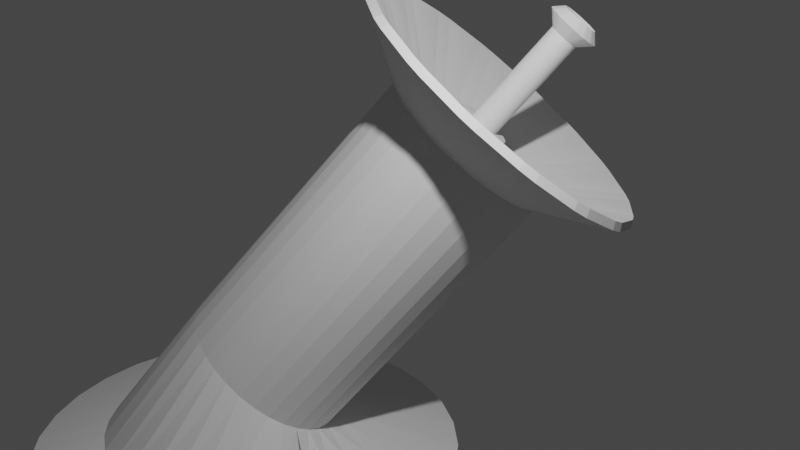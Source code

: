 # Source: file.blend  (saved by Blender 2.93.21; exported with 4.5.12 LTS)
import bpy
from mathutils import Matrix  # noqa: F401  (used for matrix-valued properties, if any)

bpy.ops.wm.read_factory_settings(use_empty=True)
scene = bpy.context.scene
scene.name = 'Scene'

# ---- collections
col_collection = bpy.data.collections.new('Collection'); scene.collection.children.link(col_collection)

# ---- world
world_world = bpy.data.worlds.new('World'); scene.world = world_world
world_world.use_nodes = True; world_world.node_tree.nodes.clear()
_N = world_world.node_tree.nodes; _L = world_world.node_tree.links
n0 = _N.new('ShaderNodeOutputWorld'); n0.name = 'World Output'; n0.location = (300, 300)
n1 = _N.new('ShaderNodeBackground'); n1.name = 'Background'; n1.location = (10, 300)
n1.inputs[0].default_value = (0.05088, 0.05088, 0.05088, 1.0)
_L.new(n1.outputs[0], n0.inputs[0])
n0.is_active_output = True
world_world.color = (0.05088, 0.05088, 0.05088)
world_world.use_sun_shadow = False
world_world.sun_shadow_jitter_overblur = 0.0

# ---- cameras
cam_camera = bpy.data.cameras.new('Camera')
cam_camera.clip_end = 100.0
cam_camera.ortho_scale = 7.314

# ---- lights
light_light = bpy.data.lights.new('Light', 'POINT')
light_light.transmission_factor = 0.0
light_light.energy = 1000.0
light_light.shadow_soft_size = 0.1
light_light.shadow_maximum_resolution = 0.006
light_light.use_absolute_resolution = True

# ---- meshes
me_circle = bpy.data.meshes.new('Circle')
me_circle.from_pydata([(2.116e-08, 1.564, -0.2413), (-0.3051, 1.534, -0.2413), (-0.5984, 1.445, -0.2413), (-0.8687, 1.3, -0.2413), (-1.106, 1.106, -0.2413), (-1.3, 0.8687, -0.2413), (-1.445, 0.5984, -0.2413), (-1.534, 0.3051, -0.2413), (-1.564, -6.987e-08, -0.2413), (-1.534, -0.3051, -0.2413), (-1.445, -0.5984, -0.2413), (-1.3, -0.8687, -0.2413), (-1.106, -1.106, -0.2413), (-0.8687, -1.3, -0.2413), (-0.5984, -1.445, -0.2413), (-0.3051, -1.534, -0.2413), (1.481e-07, -1.564, -0.2413), (0.3051, -1.534, -0.2413), (0.5984, -1.445, -0.2413), (0.8687, -1.3, -0.2413), (1.106, -1.106, -0.2413), (1.3, -0.8687, -0.2413), (1.445, -0.5984, -0.2413), (1.534, -0.3051, -0.2413), (1.564, 1.95e-08, -0.2413), (1.534, 0.3051, -0.2413), (1.445, 0.5984, -0.2413), (1.3, 0.8687, -0.2413), (1.106, 1.106, -0.2413), (0.8687, 1.3, -0.2413), (0.5984, 1.445, -0.2413), (0.3051, 1.534, -0.2413), (0.0, 2.009, 1.335), (-9.494e-08, 2.882, 3.476), (0.1951, 1.994, 1.347), (0.05709, 2.878, 3.48), (0.3827, 1.951, 1.384), (0.112, 2.865, 3.491), (0.5556, 1.88, 1.443), (0.1626, 2.844, 3.508), (0.7071, 1.784, 1.523), (0.2069, 2.817, 3.531), (0.8315, 1.668, 1.621), (0.2433, 2.783, 3.56), (0.9239, 1.536, 1.732), (0.2703, 2.744, 3.592), (0.9808, 1.392, 1.852), (0.287, 2.702, 3.628), (1.0, 1.243, 1.978), (0.2926, 2.658, 3.664), (0.9808, 1.093, 2.103), (0.287, 2.614, 3.701), (0.9239, 0.9497, 2.224), (0.2703, 2.572, 3.736), (0.8315, 0.8172, 2.335), (0.2433, 2.534, 3.769), (0.7071, 0.7011, 2.432), (0.2069, 2.5, 3.797), (0.5556, 0.6059, 2.512), (0.1626, 2.472, 3.821), (0.3827, 0.5351, 2.572), (0.112, 2.451, 3.838), (0.1951, 0.4915, 2.608), (0.05709, 2.438, 3.849), (-8.742e-08, 0.4768, 2.621), (-4.014e-08, 2.434, 3.853), (-0.1951, 0.4915, 2.608), (-0.05709, 2.438, 3.849), (-0.3827, 0.5351, 2.572), (-0.112, 2.451, 3.838), (-0.5556, 0.6059, 2.512), (-0.1626, 2.472, 3.821), (-0.7071, 0.7011, 2.432), (-0.2069, 2.5, 3.797), (-0.8315, 0.8172, 2.335), (-0.2433, 2.534, 3.769), (-0.9239, 0.9497, 2.224), (-0.2703, 2.572, 3.736), (-0.9808, 1.093, 2.103), (-0.287, 2.614, 3.701), (-1.0, 1.243, 1.978), (-0.2926, 2.658, 3.664), (-0.9808, 1.392, 1.852), (-0.287, 2.702, 3.628), (-0.9239, 1.536, 1.732), (-0.2703, 2.744, 3.592), (-0.8315, 1.668, 1.621), (-0.2433, 2.783, 3.56), (-0.7071, 1.784, 1.523), (-0.2069, 2.817, 3.531), (-0.5556, 1.88, 1.443), (-0.1626, 2.844, 3.508), (-0.3827, 1.951, 1.384), (-0.112, 2.865, 3.491), (-0.1951, 1.994, 1.347), (-0.05709, 2.878, 3.48), (0.1951, 3.28, 2.879), (0.0, 3.294, 2.867), (0.3827, 3.236, 2.916), (0.5556, 3.165, 2.975), (0.7071, 3.07, 3.055), (0.8315, 2.954, 3.153), (0.9239, 2.822, 3.264), (0.9808, 2.678, 3.385), (1.0, 2.528, 3.51), (0.9808, 2.379, 3.635), (0.9239, 2.235, 3.756), (0.8315, 2.103, 3.867), (0.7071, 1.987, 3.964), (0.5556, 1.891, 4.044), (0.3827, 1.821, 4.104), (0.1951, 1.777, 4.14), (-8.742e-08, 1.762, 4.153), (-0.1951, 1.777, 4.14), (-0.3827, 1.821, 4.104), (-0.5556, 1.891, 4.044), (-0.7071, 1.987, 3.964), (-0.8315, 2.103, 3.867), (-0.9239, 2.235, 3.756), (-0.9808, 2.379, 3.635), (-1.0, 2.528, 3.51), (-0.9808, 2.678, 3.385), (-0.9239, 2.822, 3.264), (-0.8315, 2.954, 3.153), (-0.7071, 3.07, 3.055), (-0.5556, 3.165, 2.975), (-0.3827, 3.236, 2.916), (-0.1951, 3.28, 2.879), (0.6276, 4.198, 2.807), (0.44, 4.242, 2.77), (1.242, 3.914, 3.046), (1.091, 4.009, 2.966), (1.668, 3.47, 3.418), (1.576, 3.602, 3.307), (1.84, 2.936, 3.867), (1.82, 3.085, 3.741), (1.731, 2.391, 4.323), (1.788, 2.535, 4.203), (1.359, 1.921, 4.718), (1.484, 2.037, 4.621), (0.7804, 1.594, 4.992), (0.9533, 1.665, 4.932), (0.0827, 1.463, 5.102), (0.2778, 1.478, 5.09), (-0.6276, 1.546, 5.033), (-0.44, 1.502, 5.069), (-1.242, 1.831, 4.793), (-1.091, 1.736, 4.873), (-1.668, 2.274, 4.421), (-1.576, 2.142, 4.532), (-1.84, 2.809, 3.973), (-1.82, 2.659, 4.098), (-1.731, 3.353, 3.516), (-1.788, 3.209, 3.637), (-1.359, 3.824, 3.121), (-1.484, 3.708, 3.219), (-0.7804, 4.15, 2.848), (-0.9533, 4.079, 2.907), (-0.0827, 4.281, 2.737), (-0.2778, 4.267, 2.75), (0.6081, 4.214, 2.899), (0.43, 4.255, 2.864), (1.206, 3.937, 3.131), (1.062, 4.028, 3.055), (1.621, 3.507, 3.492), (1.533, 3.632, 3.387), (1.789, 2.987, 3.928), (1.77, 3.129, 3.809), (1.684, 2.458, 4.372), (1.738, 2.594, 4.258), (1.323, 2.0, 4.756), (1.441, 2.11, 4.664), (0.7609, 1.682, 5.023), (0.9249, 1.749, 4.967), (0.0827, 1.554, 5.131), (0.2678, 1.568, 5.119), (-0.6081, 1.634, 5.064), (-0.43, 1.592, 5.098), (-1.206, 1.91, 4.832), (-1.062, 1.82, 4.908), (-1.621, 2.341, 4.47), (-1.533, 2.215, 4.576), (-1.789, 2.86, 4.034), (-1.77, 2.719, 4.153), (-1.684, 3.39, 3.59), (-1.738, 3.253, 3.705), (-1.323, 3.848, 3.206), (-1.441, 3.738, 3.298), (-0.7609, 4.165, 2.939), (-0.9249, 4.098, 2.996), (-0.0827, 4.294, 2.831), (-0.2678, 4.28, 2.843), (-0.3176, 1.64, 4.605), (-0.5051, 1.683, 4.568), (0.2364, 1.627, 4.615), (0.04135, 1.613, 4.627), (0.7544, 1.778, 4.488), (0.5816, 1.708, 4.548), (1.158, 2.07, 4.244), (1.033, 1.954, 4.341), (1.384, 2.457, 3.919), (1.328, 2.313, 4.04), (1.401, 2.881, 3.563), (1.42, 2.732, 3.688), (1.204, 3.278, 3.23), (1.296, 3.146, 3.341), (0.8232, 3.587, 2.971), (0.9747, 3.492, 3.051), (0.3176, 3.761, 2.825), (0.5051, 3.717, 2.861), (-0.04135, 3.788, 2.802), (-0.2364, 3.773, 2.815), (-0.7544, 3.622, 2.941), (-0.5816, 3.693, 2.882), (-1.158, 3.331, 3.186), (-1.033, 3.447, 3.088), (-1.384, 2.944, 3.511), (-1.328, 3.087, 3.39), (-1.401, 2.519, 3.867), (-1.42, 2.669, 3.741), (-1.296, 2.255, 4.089), (-1.204, 2.122, 4.2), (-0.8232, 1.814, 4.459), (-0.9747, 1.909, 4.379), (-0.957, 1.775, 4.666), (-1.109, 1.87, 4.586), (-0.3788, 1.571, 4.837), (-0.5664, 1.615, 4.8), (0.2573, 1.552, 4.855), (0.0622, 1.537, 4.867), (0.681, 1.651, 4.77), (0.8539, 1.722, 4.71), (1.321, 2.053, 4.432), (1.196, 1.937, 4.53), (1.586, 2.496, 4.061), (1.529, 2.352, 4.181), (1.613, 2.985, 3.653), (1.633, 2.835, 3.779), (1.488, 3.313, 3.381), (1.395, 3.446, 3.27), (1.109, 3.703, 3.048), (0.957, 3.798, 2.968), (0.5664, 3.958, 2.834), (0.3788, 4.001, 2.798), (-0.06203, 4.035, 2.77), (-0.2571, 4.02, 2.782), (-0.681, 3.922, 2.865), (-0.8539, 3.851, 2.924), (-1.196, 3.635, 3.105), (-1.321, 3.519, 3.202), (-1.529, 3.22, 3.453), (-1.586, 3.076, 3.574), (-1.611, 2.589, 3.983), (-1.63, 2.739, 3.857), (-1.482, 2.265, 4.255), (-1.39, 2.132, 4.366), (0.1851, 3.293, 2.973), (-6.502e-09, 3.307, 2.961), (0.3631, 3.252, 3.008), (0.5272, 3.184, 3.064), (0.671, 3.094, 3.14), (0.789, 2.984, 3.232), (0.8767, 2.858, 3.338), (0.9307, 2.722, 3.452), (0.9489, 2.58, 3.571), (0.9307, 2.438, 3.69), (0.8767, 2.302, 3.805), (0.789, 2.176, 3.91), (0.671, 2.066, 4.003), (0.5272, 1.976, 4.079), (0.3631, 1.908, 4.135), (0.1851, 1.867, 4.17), (-8.436e-08, 1.853, 4.181), (-0.1851, 1.867, 4.17), (-0.3631, 1.908, 4.135), (-0.5272, 1.976, 4.079), (-0.671, 2.066, 4.003), (-0.789, 2.176, 3.91), (-0.8767, 2.302, 3.805), (-0.9307, 2.438, 3.69), (-0.9489, 2.58, 3.571), (-0.9307, 2.722, 3.452), (-0.8767, 2.858, 3.338), (-0.789, 2.984, 3.232), (-0.671, 3.094, 3.14), (-0.5272, 3.184, 3.064), (-0.3631, 3.252, 3.008), (-0.1851, 3.293, 2.973), (0.03117, 2.824, 3.618), (-1.72e-07, 2.826, 3.616), (0.06114, 2.817, 3.624), (0.08877, 2.806, 3.634), (0.113, 2.79, 3.646), (0.1328, 2.772, 3.662), (0.1476, 2.751, 3.68), (0.1567, 2.728, 3.699), (0.1598, 2.704, 3.719), (0.1567, 2.68, 3.739), (0.1476, 2.657, 3.758), (0.1328, 2.636, 3.776), (0.113, 2.617, 3.792), (0.08877, 2.602, 3.804), (0.06114, 2.591, 3.814), (0.03117, 2.584, 3.82), (-1.863e-07, 2.581, 3.822), (-0.03117, 2.584, 3.82), (-0.06114, 2.591, 3.814), (-0.08877, 2.602, 3.804), (-0.113, 2.617, 3.792), (-0.1328, 2.636, 3.776), (-0.1476, 2.657, 3.758), (-0.1567, 2.68, 3.739), (-0.1598, 2.704, 3.719), (-0.1567, 2.728, 3.699), (-0.1476, 2.751, 3.68), (-0.1328, 2.772, 3.662), (-0.113, 2.79, 3.646), (-0.08877, 2.806, 3.634), (-0.06114, 2.817, 3.624), (-0.03117, 2.824, 3.618), (0.05709, 2.924, 3.535), (-1.208e-07, 2.928, 3.531), (0.112, 2.911, 3.545), (0.1626, 2.89, 3.563), (0.2069, 2.862, 3.586), (0.2433, 2.828, 3.615), (0.2703, 2.79, 3.647), (0.287, 2.748, 3.682), (0.2926, 2.704, 3.719), (0.287, 2.66, 3.756), (0.2703, 2.618, 3.791), (0.2433, 2.579, 3.824), (0.2069, 2.545, 3.852), (0.1626, 2.517, 3.875), (0.112, 2.497, 3.893), (0.05709, 2.484, 3.904), (-6.597e-08, 2.48, 3.907), (-0.05709, 2.484, 3.904), (-0.112, 2.497, 3.893), (-0.1626, 2.517, 3.875), (-0.2069, 2.545, 3.852), (-0.2433, 2.579, 3.824), (-0.2703, 2.618, 3.791), (-0.287, 2.66, 3.756), (-0.2926, 2.704, 3.719), (-0.287, 2.748, 3.682), (-0.2703, 2.79, 3.647), (-0.2433, 2.828, 3.615), (-0.2069, 2.862, 3.586), (-0.1626, 2.89, 3.563), (-0.112, 2.911, 3.545), (-0.05709, 2.924, 3.535), (0.01187, 3.591, 4.683), (0.03117, 3.602, 4.546), (5.638e-07, 3.604, 4.544), (6.193e-07, 3.592, 4.683), (0.02329, 3.588, 4.686), (0.06114, 3.595, 4.552), (0.03382, 3.584, 4.689), (0.08877, 3.584, 4.561), (0.04304, 3.578, 4.694), (0.113, 3.569, 4.574), (0.05061, 3.571, 4.7), (0.1328, 3.55, 4.589), (0.05623, 3.563, 4.707), (0.1476, 3.529, 4.607), (0.0597, 3.554, 4.714), (0.1567, 3.506, 4.626), (0.06087, 3.545, 4.722), (0.1598, 3.482, 4.646), (0.0597, 3.536, 4.73), (0.1567, 3.458, 4.667), (0.05623, 3.527, 4.737), (0.1476, 3.435, 4.686), (0.05061, 3.519, 4.744), (0.1328, 3.414, 4.704), (0.04304, 3.512, 4.75), (0.113, 3.396, 4.719), (0.03382, 3.507, 4.754), (0.08877, 3.38, 4.732), (0.02329, 3.502, 4.758), (0.06114, 3.369, 4.741), (0.01187, 3.5, 4.76), (0.03117, 3.362, 4.747), (4.927e-07, 3.499, 4.761), (5.495e-07, 3.36, 4.749), (-0.01187, 3.5, 4.76), (-0.03117, 3.362, 4.747), (-0.02329, 3.502, 4.758), (-0.06114, 3.369, 4.741), (-0.03381, 3.507, 4.754), (-0.08877, 3.38, 4.732), (-0.04304, 3.512, 4.75), (-0.113, 3.396, 4.719), (-0.05061, 3.519, 4.744), (-0.1328, 3.414, 4.704), (-0.05623, 3.527, 4.737), (-0.1476, 3.435, 4.686), (-0.0597, 3.536, 4.73), (-0.1567, 3.458, 4.667), (-0.06087, 3.545, 4.722), (-0.1598, 3.482, 4.646), (-0.0597, 3.554, 4.714), (-0.1567, 3.506, 4.626), (-0.05623, 3.563, 4.707), (-0.1476, 3.529, 4.607), (-0.05061, 3.571, 4.7), (-0.1328, 3.55, 4.589), (-0.04304, 3.578, 4.694), (-0.113, 3.569, 4.574), (-0.03381, 3.584, 4.689), (-0.08877, 3.584, 4.561), (-0.02329, 3.588, 4.686), (-0.06114, 3.595, 4.552), (-0.01187, 3.591, 4.683), (-0.03117, 3.602, 4.546), (0.02563, 3.788, 4.701), (0.04493, 3.799, 4.563), (0.01376, 3.802, 4.561), (0.01376, 3.789, 4.7), (0.08945, 3.773, 4.714), (0.1273, 3.78, 4.58), (0.09997, 3.769, 4.717), (0.1549, 3.769, 4.589), (0.1515, 3.737, 4.744), (0.2215, 3.727, 4.624), (0.1591, 3.73, 4.75), (0.2413, 3.708, 4.64), (0.1905, 3.685, 4.788), (0.2819, 3.65, 4.688), (0.194, 3.676, 4.796), (0.291, 3.627, 4.708), (0.2005, 3.625, 4.838), (0.2994, 3.562, 4.763), (0.1994, 3.616, 4.846), (0.2964, 3.538, 4.783), (0.18, 3.567, 4.887), (0.2714, 3.475, 4.836), (0.1744, 3.559, 4.894), (0.2566, 3.454, 4.854), (0.1321, 3.519, 4.927), (0.202, 3.403, 4.896), (0.1228, 3.514, 4.932), (0.1778, 3.387, 4.909), (0.06403, 3.49, 4.952), (0.1019, 3.356, 4.935), (0.05261, 3.487, 4.954), (0.07191, 3.349, 4.941), (-0.01375, 3.482, 4.958), (-0.01375, 3.343, 4.946), (-0.02563, 3.483, 4.958), (-0.04493, 3.345, 4.944), (-0.08945, 3.498, 4.945), (-0.1273, 3.364, 4.928), (-0.09997, 3.502, 4.941), (-0.1549, 3.376, 4.919), (-0.1515, 3.534, 4.914), (-0.2215, 3.418, 4.884), (-0.1591, 3.541, 4.908), (-0.2413, 3.436, 4.868), (-0.1905, 3.586, 4.871), (-0.2819, 3.494, 4.819), (-0.194, 3.595, 4.863), (-0.291, 3.517, 4.8), (-0.2005, 3.646, 4.821), (-0.2994, 3.583, 4.745), (-0.1994, 3.655, 4.813), (-0.2964, 3.607, 4.725), (-0.18, 3.704, 4.772), (-0.2714, 3.67, 4.672), (-0.1744, 3.712, 4.765), (-0.2566, 3.691, 4.654), (-0.1321, 3.752, 4.732), (-0.202, 3.742, 4.612), (-0.1228, 3.757, 4.727), (-0.1778, 3.757, 4.599), (-0.06403, 3.781, 4.707), (-0.1019, 3.788, 4.573), (-0.05261, 3.784, 4.705), (-0.07191, 3.795, 4.567), (4.271e-08, 1.05, 0.1929), (0.1951, 1.036, 0.2052), (0.3827, 0.9922, 0.2418), (0.5556, 0.9214, 0.3012), (0.7071, 0.8261, 0.3812), (0.8315, 0.71, 0.4786), (0.9239, 0.5776, 0.5897), (0.9808, 0.4339, 0.7103), (1.0, 0.2844, 0.8357), (0.9808, 0.135, 0.9611), (0.9239, -0.00872, 1.082), (0.8315, -0.1412, 1.193), (0.7071, -0.2572, 1.29), (0.5556, -0.3525, 1.37), (0.3827, -0.4233, 1.43), (0.1951, -0.4669, 1.466), (-4.472e-08, -0.4816, 1.478), (-0.1951, -0.4669, 1.466), (-0.3827, -0.4233, 1.43), (-0.5556, -0.3525, 1.37), (-0.7071, -0.2572, 1.29), (-0.8315, -0.1412, 1.193), (-0.9239, -0.00872, 1.082), (-0.9808, 0.135, 0.9611), (-1.0, 0.2844, 0.8357), (-0.9808, 0.4339, 0.7103), (-0.9239, 0.5776, 0.5897), (-0.8315, 0.71, 0.4786), (-0.7071, 0.8261, 0.3812), (-0.5556, 0.9214, 0.3012), (-0.3827, 0.9922, 0.2418), (-0.1951, 1.036, 0.2052), (-0.319, 1.604, -7.57e-08), (8.871e-09, 1.635, -7.57e-08), (-0.6257, 1.511, -7.57e-08), (-0.9084, 1.359, -7.57e-08), (-1.156, 1.156, -7.57e-08), (-1.359, 0.9084, -7.57e-08), (-1.511, 0.6257, -7.57e-08), (-1.604, 0.319, -7.57e-08), (-1.635, -7.147e-08, -7.57e-08), (-1.604, -0.319, -7.57e-08), (-1.511, -0.6257, -7.57e-08), (-1.359, -0.9084, -7.57e-08), (-1.156, -1.156, -7.57e-08), (-0.9084, -1.359, -7.57e-08), (-0.6257, -1.511, -7.57e-08), (-0.319, -1.604, -7.57e-08), (1.518e-07, -1.635, -7.57e-08), (0.319, -1.604, -7.57e-08), (0.6257, -1.511, -7.57e-08), (0.9084, -1.359, -7.57e-08), (1.156, -1.156, -7.57e-08), (1.359, -0.9084, -7.57e-08), (1.511, -0.6257, -7.57e-08), (1.604, -0.319, -7.57e-08), (1.635, 1.95e-08, -7.57e-08), (1.604, 0.319, -7.57e-08), (1.511, 0.6257, -7.57e-08), (1.156, 1.156, -7.57e-08), (1.359, 0.9084, -7.57e-08), (0.9084, 1.359, -7.57e-08), (0.6257, 1.511, -7.57e-08), (0.319, 1.604, -7.57e-08), (-0.4894, 2.46, -0.2584), (-1.458e-07, 2.509, -0.2584), (-0.96, 2.318, -0.2584), (-1.394, 2.086, -0.2584), (-1.774, 1.774, -0.2584), (-2.086, 1.394, -0.2584), (-2.318, 0.96, -0.2584), (-2.46, 0.4894, -0.2584), (-2.509, -9.356e-08, -0.2584), (-2.46, -0.4894, -0.2584), (-2.318, -0.96, -0.2584), (-2.086, -1.394, -0.2584), (-1.774, -1.774, -0.2584), (-1.394, -2.086, -0.2584), (-0.96, -2.318, -0.2584), (-0.4894, -2.46, -0.2584), (2.004e-07, -2.509, -0.2584), (0.4894, -2.46, -0.2584), (0.96, -2.318, -0.2584), (1.394, -2.086, -0.2584), (1.774, -1.774, -0.2584), (2.086, -1.394, -0.2584), (2.318, -0.96, -0.2584), (2.46, -0.4894, -0.2584), (2.509, 1.95e-08, -0.2584), (2.46, 0.4894, -0.2584), (2.318, 0.96, -0.2584), (2.086, 1.394, -0.2584), (1.774, 1.774, -0.2584), (1.394, 2.086, -0.2584), (0.96, 2.318, -0.2584), (0.4894, 2.46, -0.2584), (-0.4755, 2.39, -0.4997), (-1.324e-07, 2.437, -0.4997), (-0.9327, 2.252, -0.4997), (-1.354, 2.027, -0.4997), (-1.723, 1.723, -0.4997), (-2.027, 1.354, -0.4997), (-2.252, 0.9327, -0.4997), (-2.39, 0.4755, -0.4997), (-2.437, -9.119e-08, -0.4997), (-2.39, -0.4755, -0.4997), (-2.252, -0.9327, -0.4997), (-2.027, -1.354, -0.4997), (-1.723, -1.723, -0.4997), (-1.354, -2.027, -0.4997), (-0.9327, -2.252, -0.4997), (-0.4755, -2.39, -0.4997), (1.95e-07, -2.437, -0.4997), (0.4755, -2.39, -0.4997), (0.9327, -2.252, -0.4997), (1.354, -2.027, -0.4997), (1.723, -1.723, -0.4997), (2.027, -1.354, -0.4997), (2.252, -0.9327, -0.4997), (2.39, -0.4755, -0.4997), (2.437, 1.95e-08, -0.4997), (2.39, 0.4755, -0.4997), (2.252, 0.9327, -0.4997), (2.027, 1.354, -0.4997), (1.723, 1.723, -0.4997), (1.354, 2.027, -0.4997), (0.9327, 2.252, -0.4997), (0.4755, 2.39, -0.4997)], [], [(32, 97, 96, 34), (34, 96, 98, 36), (36, 98, 99, 38), (38, 99, 100, 40), (40, 100, 101, 42), (42, 101, 102, 44), (44, 102, 103, 46), (46, 103, 104, 48), (48, 104, 105, 50), (50, 105, 106, 52), (52, 106, 107, 54), (54, 107, 108, 56), (56, 108, 109, 58), (58, 109, 110, 60), (60, 110, 111, 62), (62, 111, 112, 64), (64, 112, 113, 66), (66, 113, 114, 68), (68, 114, 115, 70), (70, 115, 116, 72), (72, 116, 117, 74), (74, 117, 118, 76), (76, 118, 119, 78), (78, 119, 120, 80), (80, 120, 121, 82), (82, 121, 122, 84), (84, 122, 123, 86), (86, 123, 124, 88), (88, 124, 125, 90), (90, 125, 126, 92), (33, 95, 351, 321), (92, 126, 127, 94), (94, 127, 97, 32), (34, 36, 482, 481), (257, 256, 96, 97), (123, 283, 187, 155, 249, 214), (258, 259, 99, 98), (257, 97, 210, 244, 158, 190), (260, 261, 101, 100), (237, 236, 135, 134), (262, 263, 103, 102), (282, 122, 217, 250, 152, 184), (264, 265, 105, 104), (261, 262, 164, 165), (266, 267, 107, 106), (287, 257, 190, 191), (268, 269, 109, 108), (121, 281, 185, 153, 251, 216), (270, 271, 111, 110), (280, 120, 219, 253, 150, 182), (272, 273, 113, 112), (229, 228, 143, 142), (274, 275, 115, 114), (259, 260, 162, 163), (276, 277, 117, 116), (285, 286, 188, 189), (278, 279, 119, 118), (119, 279, 183, 151, 252, 218), (280, 281, 121, 120), (278, 118, 220, 254, 148, 180), (282, 283, 123, 122), (253, 252, 151, 150), (284, 285, 125, 124), (256, 258, 160, 161), (286, 287, 127, 126), (283, 284, 186, 187), (161, 160, 128, 129), (163, 162, 130, 131), (165, 164, 132, 133), (167, 166, 134, 135), (169, 168, 136, 137), (171, 170, 138, 139), (173, 172, 140, 141), (175, 174, 142, 143), (177, 176, 144, 145), (179, 178, 146, 147), (181, 180, 148, 149), (183, 182, 150, 151), (185, 184, 152, 153), (187, 186, 154, 155), (189, 188, 156, 157), (191, 190, 158, 159), (96, 256, 161, 129, 243, 208), (263, 264, 166, 167), (250, 251, 153, 152), (284, 124, 215, 248, 154, 186), (258, 98, 209, 242, 128, 160), (125, 285, 189, 157, 247, 212), (99, 259, 163, 131, 241, 206), (265, 266, 168, 169), (227, 226, 145, 144), (286, 126, 213, 246, 156, 188), (260, 100, 207, 240, 130, 162), (127, 287, 191, 159, 245, 211), (101, 261, 165, 133, 239, 204), (267, 268, 170, 171), (235, 234, 137, 136), (262, 102, 205, 238, 132, 164), (103, 263, 167, 135, 236, 202), (269, 270, 172, 173), (248, 249, 155, 154), (242, 243, 129, 128), (264, 104, 203, 237, 134, 166), (105, 265, 169, 137, 234, 200), (271, 272, 174, 175), (225, 224, 147, 146), (266, 106, 201, 235, 136, 168), (107, 267, 171, 139, 232, 198), (273, 274, 176, 177), (233, 232, 139, 138), (268, 108, 199, 233, 138, 170), (109, 269, 173, 141, 231, 196), (275, 276, 178, 179), (246, 247, 157, 156), (240, 241, 131, 130), (270, 110, 197, 230, 140, 172), (111, 271, 175, 143, 228, 194), (277, 278, 180, 181), (254, 255, 149, 148), (272, 112, 195, 229, 142, 174), (113, 273, 177, 145, 226, 192), (279, 280, 182, 183), (230, 231, 141, 140), (274, 114, 193, 227, 144, 176), (115, 275, 179, 147, 224, 222), (281, 282, 184, 185), (244, 245, 159, 158), (276, 116, 223, 225, 146, 178), (238, 239, 133, 132), (117, 277, 181, 149, 255, 221), (140, 143, 175, 172), (138, 141, 173, 170), (136, 139, 171, 168), (134, 137, 169, 166), (132, 135, 167, 164), (130, 133, 165, 162), (128, 131, 163, 160), (129, 158, 190, 161), (156, 159, 191, 188), (154, 157, 189, 186), (152, 155, 187, 184), (153, 150, 182, 185), (151, 148, 180, 183), (146, 149, 181, 178), (144, 147, 179, 176), (142, 145, 177, 174), (179, 275, 274, 176), (177, 273, 272, 174), (175, 271, 270, 172), (173, 269, 268, 170), (171, 267, 266, 168), (169, 265, 264, 166), (167, 263, 262, 164), (165, 261, 260, 162), (163, 259, 258, 160), (161, 256, 257, 190), (191, 287, 286, 188), (189, 285, 284, 186), (187, 283, 282, 184), (281, 185, 182, 280), (279, 183, 180, 278), (181, 277, 276, 178), (114, 113, 192, 193), (112, 111, 194, 195), (110, 109, 196, 197), (108, 107, 198, 199), (106, 105, 200, 201), (104, 103, 202, 203), (102, 101, 204, 205), (100, 99, 206, 207), (98, 96, 208, 209), (97, 127, 211, 210), (126, 125, 212, 213), (124, 123, 214, 215), (122, 121, 216, 217), (120, 119, 218, 219), (118, 117, 221, 220), (116, 115, 222, 223), (223, 222, 224, 225), (193, 192, 226, 227), (195, 194, 228, 229), (197, 196, 231, 230), (199, 198, 232, 233), (201, 200, 234, 235), (203, 202, 236, 237), (205, 204, 239, 238), (207, 206, 241, 240), (209, 208, 243, 242), (210, 211, 245, 244), (213, 212, 247, 246), (215, 214, 249, 248), (217, 216, 251, 250), (219, 218, 252, 253), (220, 221, 255, 254), (149, 146, 116, 117), (147, 144, 114, 115), (145, 142, 112, 113), (143, 140, 110, 111), (141, 138, 108, 109), (139, 136, 106, 107), (137, 134, 104, 105), (135, 132, 102, 103), (133, 130, 100, 101), (131, 128, 98, 99), (129, 158, 97, 96), (159, 156, 126, 127), (157, 154, 124, 125), (155, 152, 122, 123), (153, 150, 120, 121), (151, 148, 118, 119), (33, 35, 256, 257), (35, 37, 258, 256), (37, 39, 259, 258), (39, 41, 260, 259), (41, 43, 261, 260), (43, 45, 262, 261), (45, 47, 263, 262), (47, 49, 264, 263), (49, 51, 265, 264), (51, 53, 266, 265), (53, 55, 267, 266), (55, 57, 268, 267), (57, 59, 269, 268), (59, 61, 270, 269), (61, 63, 271, 270), (63, 65, 272, 271), (65, 67, 273, 272), (67, 69, 274, 273), (69, 71, 275, 274), (71, 73, 276, 275), (73, 75, 277, 276), (75, 77, 278, 277), (77, 79, 279, 278), (79, 81, 280, 279), (81, 83, 281, 280), (83, 85, 282, 281), (85, 87, 283, 282), (87, 89, 284, 283), (89, 91, 285, 284), (91, 93, 286, 285), (93, 95, 287, 286), (95, 33, 257, 287), (317, 316, 409, 411), (71, 69, 338, 339), (45, 43, 325, 326), (73, 71, 339, 340), (47, 45, 326, 327), (75, 73, 340, 341), (49, 47, 327, 328), (77, 75, 341, 342), (51, 49, 328, 329), (79, 77, 342, 343), (53, 51, 329, 330), (81, 79, 343, 344), (55, 53, 330, 331), (83, 81, 344, 345), (57, 55, 331, 332), (85, 83, 345, 346), (59, 57, 332, 333), (87, 85, 346, 347), (61, 59, 333, 334), (35, 33, 321, 320), (89, 87, 347, 348), (63, 61, 334, 335), (37, 35, 320, 322), (91, 89, 348, 349), (65, 63, 335, 336), (39, 37, 322, 323), (93, 91, 349, 350), (67, 65, 336, 337), (41, 39, 323, 324), (95, 93, 350, 351), (69, 67, 337, 338), (43, 41, 324, 325), (289, 288, 320, 321), (288, 290, 322, 320), (290, 291, 323, 322), (291, 292, 324, 323), (292, 293, 325, 324), (293, 294, 326, 325), (294, 295, 327, 326), (295, 296, 328, 327), (296, 297, 329, 328), (297, 298, 330, 329), (298, 299, 331, 330), (299, 300, 332, 331), (300, 301, 333, 332), (301, 302, 334, 333), (302, 303, 335, 334), (303, 304, 336, 335), (304, 305, 337, 336), (305, 306, 338, 337), (306, 307, 339, 338), (307, 308, 340, 339), (308, 309, 341, 340), (309, 310, 342, 341), (310, 311, 343, 342), (311, 312, 344, 343), (312, 313, 345, 344), (313, 314, 346, 345), (314, 315, 347, 346), (315, 316, 348, 347), (316, 317, 349, 348), (317, 318, 350, 349), (318, 319, 351, 350), (319, 289, 321, 351), (290, 288, 353, 357), (304, 303, 383, 385), (289, 319, 415, 354), (318, 317, 411, 413), (305, 304, 385, 387), (292, 291, 359, 361), (319, 318, 413, 415), (306, 305, 387, 389), (293, 292, 361, 363), (307, 306, 389, 391), (294, 293, 363, 365), (291, 290, 357, 359), (308, 307, 391, 393), (295, 294, 365, 367), (309, 308, 393, 395), (296, 295, 367, 369), (310, 309, 395, 397), (297, 296, 369, 371), (311, 310, 397, 399), (298, 297, 371, 373), (312, 311, 399, 401), (299, 298, 373, 375), (313, 312, 401, 403), (300, 299, 375, 377), (314, 313, 403, 405), (301, 300, 377, 379), (315, 314, 405, 407), (302, 301, 379, 381), (316, 315, 407, 409), (303, 302, 381, 383), (352, 355, 414, 412, 410, 408, 406, 404, 402, 400, 398, 396, 394, 392, 390, 388, 386, 384, 382, 380, 378, 376, 374, 372, 370, 368, 366, 364, 362, 360, 358, 356), (376, 378, 442, 440), (357, 353, 352, 356), (414, 415, 479, 478), (361, 359, 358, 360), (379, 377, 441, 443), (365, 363, 362, 364), (397, 396, 460, 461), (369, 367, 366, 368), (378, 379, 443, 442), (373, 371, 370, 372), (392, 394, 458, 456), (377, 375, 374, 376), (361, 360, 424, 425), (381, 379, 378, 380), (395, 393, 457, 459), (385, 383, 382, 384), (413, 412, 476, 477), (389, 387, 386, 388), (356, 358, 422, 420), (393, 391, 390, 392), (394, 395, 459, 458), (397, 395, 394, 396), (408, 410, 474, 472), (401, 399, 398, 400), (359, 357, 421, 423), (405, 403, 402, 404), (377, 376, 440, 441), (409, 407, 406, 408), (411, 409, 473, 475), (413, 411, 410, 412), (358, 359, 423, 422), (354, 415, 414, 355), (288, 289, 354, 353), (417, 418, 419, 416), (423, 421, 420, 422), (427, 425, 424, 426), (431, 429, 428, 430), (435, 433, 432, 434), (439, 437, 436, 438), (443, 441, 440, 442), (447, 445, 444, 446), (451, 449, 448, 450), (455, 453, 452, 454), (459, 457, 456, 458), (463, 461, 460, 462), (467, 465, 464, 466), (471, 469, 468, 470), (475, 473, 472, 474), (479, 477, 476, 478), (362, 363, 427, 426), (415, 413, 477, 479), (381, 380, 444, 445), (363, 361, 425, 427), (412, 414, 478, 476), (398, 399, 463, 462), (360, 362, 426, 424), (399, 397, 461, 463), (365, 364, 428, 429), (396, 398, 462, 460), (382, 383, 447, 446), (401, 400, 464, 465), (383, 381, 445, 447), (380, 382, 446, 444), (366, 367, 431, 430), (385, 384, 448, 449), (367, 365, 429, 431), (402, 403, 467, 466), (364, 366, 430, 428), (403, 401, 465, 467), (369, 368, 432, 433), (400, 402, 466, 464), (386, 387, 451, 450), (405, 404, 468, 469), (387, 385, 449, 451), (384, 386, 450, 448), (370, 371, 435, 434), (389, 388, 452, 453), (371, 369, 433, 435), (352, 353, 417, 416), (406, 407, 471, 470), (368, 370, 434, 432), (353, 354, 418, 417), (407, 405, 469, 471), (373, 372, 436, 437), (354, 355, 419, 418), (404, 406, 470, 468), (390, 391, 455, 454), (355, 352, 416, 419), (409, 408, 472, 473), (391, 389, 453, 455), (357, 356, 420, 421), (388, 390, 454, 452), (374, 375, 439, 438), (393, 392, 456, 457), (375, 373, 437, 439), (410, 411, 475, 474), (372, 374, 438, 436), (462, 398, 400, 464), (466, 402, 404, 468), (406, 470, 472, 408), (410, 474, 476, 412), (478, 414, 355, 419), (352, 416, 420, 356), (358, 422, 424, 360), (426, 362, 364, 428), (430, 366, 368, 432), (434, 370, 372, 436), (374, 438, 440, 376), (378, 442, 444, 380), (446, 382, 384, 448), (450, 386, 388, 452), (390, 454, 456, 392), (394, 458, 460, 396), (436, 434, 435, 437), (432, 430, 431, 433), (427, 429, 428, 426), (422, 424, 425, 423), (420, 416, 417, 421), (418, 479, 478, 419), (475, 477, 476, 474), (471, 473, 472, 470), (467, 469, 468, 466), (463, 465, 464, 462), (461, 459, 458, 460), (455, 457, 456, 454), (451, 453, 452, 450), (447, 449, 448, 446), (443, 445, 444, 442), (439, 441, 440, 438), (477, 475, 411, 413), (473, 471, 407, 409), (469, 467, 403, 405), (465, 463, 399, 401), (461, 459, 395, 397), (457, 455, 391, 393), (453, 451, 387, 389), (447, 449, 385, 383), (445, 443, 379, 381), (441, 439, 375, 377), (437, 435, 371, 373), (433, 431, 367, 369), (429, 427, 363, 365), (425, 423, 359, 361), (421, 417, 353, 357), (479, 418, 354, 415), (480, 481, 482, 483, 484, 485, 486, 487, 488, 489, 490, 491, 492, 493, 494, 495, 496, 497, 498, 499, 500, 501, 502, 503, 504, 505, 506, 507, 508, 509, 510, 511), (52, 54, 491, 490), (70, 72, 500, 499), (88, 90, 509, 508), (44, 46, 487, 486), (62, 64, 496, 495), (80, 82, 505, 504), (36, 38, 483, 482), (54, 56, 492, 491), (72, 74, 501, 500), (90, 92, 510, 509), (46, 48, 488, 487), (64, 66, 497, 496), (82, 84, 506, 505), (38, 40, 484, 483), (56, 58, 493, 492), (74, 76, 502, 501), (92, 94, 511, 510), (48, 50, 489, 488), (66, 68, 498, 497), (84, 86, 507, 506), (40, 42, 485, 484), (58, 60, 494, 493), (76, 78, 503, 502), (32, 34, 481, 480), (94, 32, 480, 511), (50, 52, 490, 489), (68, 70, 499, 498), (86, 88, 508, 507), (42, 44, 486, 485), (60, 62, 495, 494), (78, 80, 504, 503), (1, 2, 3, 4, 5, 6, 7, 8, 9, 10, 11, 12, 13, 14, 15, 16, 17, 18, 19, 20, 21, 22, 23, 24, 25, 26, 27, 28, 29, 30, 31, 0), (488, 536, 535, 489), (489, 535, 534, 490), (490, 534, 533, 491), (491, 533, 532, 492), (492, 532, 531, 493), (493, 531, 530, 494), (494, 530, 529, 495), (495, 529, 528, 496), (496, 528, 527, 497), (497, 527, 526, 498), (498, 526, 525, 499), (499, 525, 524, 500), (500, 524, 523, 501), (501, 523, 522, 502), (502, 522, 521, 503), (503, 521, 520, 504), (504, 520, 519, 505), (505, 519, 518, 506), (506, 518, 517, 507), (507, 517, 516, 508), (508, 516, 515, 509), (509, 515, 514, 510), (510, 514, 512, 511), (511, 512, 513, 480), (480, 513, 543, 481), (481, 543, 542, 482), (482, 542, 541, 483), (483, 541, 539, 484), (484, 539, 540, 485), (486, 538, 540, 484, 485), (538, 486, 487, 537), (487, 537, 536, 488), (20, 19, 595, 596), (512, 514, 546, 544), (540, 539, 572, 571), (19, 18, 594, 595), (513, 512, 544, 545), (18, 17, 593, 594), (538, 540, 571, 570), (17, 16, 592, 593), (537, 538, 570, 569), (536, 537, 569, 568), (16, 15, 591, 592), (535, 536, 568, 567), (15, 14, 590, 591), (534, 535, 567, 566), (14, 13, 589, 590), (533, 534, 566, 565), (13, 12, 588, 589), (532, 533, 565, 564), (12, 11, 587, 588), (531, 532, 564, 563), (11, 10, 586, 587), (530, 531, 563, 562), (10, 9, 585, 586), (529, 530, 562, 561), (9, 8, 584, 585), (528, 529, 561, 560), (8, 7, 583, 584), (527, 528, 560, 559), (7, 6, 582, 583), (526, 527, 559, 558), (6, 5, 581, 582), (0, 31, 607, 577), (576, 577, 545, 544), (578, 576, 544, 546), (579, 578, 546, 547), (580, 579, 547, 548), (581, 580, 548, 549), (582, 581, 549, 550), (583, 582, 550, 551), (584, 583, 551, 552), (585, 584, 552, 553), (586, 585, 553, 554), (587, 586, 554, 555), (588, 587, 555, 556), (589, 588, 556, 557), (590, 589, 557, 558), (591, 590, 558, 559), (592, 591, 559, 560), (593, 592, 560, 561), (594, 593, 561, 562), (595, 594, 562, 563), (596, 595, 563, 564), (597, 596, 564, 565), (598, 597, 565, 566), (599, 598, 566, 567), (600, 599, 567, 568), (601, 600, 568, 569), (602, 601, 569, 570), (603, 602, 570, 571), (604, 603, 571, 572), (605, 604, 572, 573), (606, 605, 573, 574), (607, 606, 574, 575), (577, 607, 575, 545), (539, 541, 573, 572), (514, 515, 547, 546), (21, 20, 596, 597), (541, 542, 574, 573), (515, 516, 548, 547), (22, 21, 597, 598), (542, 543, 575, 574), (516, 517, 549, 548), (23, 22, 598, 599), (543, 513, 545, 575), (517, 518, 550, 549), (24, 23, 599, 600), (518, 519, 551, 550), (25, 24, 600, 601), (519, 520, 552, 551), (26, 25, 601, 602), (520, 521, 553, 552), (27, 26, 602, 603), (1, 0, 577, 576), (521, 522, 554, 553), (28, 27, 603, 604), (2, 1, 576, 578), (522, 523, 555, 554), (29, 28, 604, 605), (523, 524, 556, 555), (3, 2, 578, 579), (30, 29, 605, 606), (524, 525, 557, 556), (4, 3, 579, 580), (31, 30, 606, 607), (525, 526, 558, 557), (5, 4, 580, 581)])
_uv = me_circle.uv_layers.new(name='UVMap')
_uv.uv.foreach_set('vector', [1.0, 0.5, 1.0, 1.0, 0.9688, 1.0, 0.9688, 0.5, 0.9688, 0.5, 0.9688, 1.0, 0.9375, 1.0, 0.9375, 0.5, 0.9375, 0.5, 0.9375, 1.0, 0.9062, 1.0, 0.9062, 0.5, 0.9062, 0.5, 0.9062, 1.0, 0.875, 1.0, 0.875, 0.5, 0.875, 0.5, 0.875, 1.0, 0.8438, 1.0, 0.8438, 0.5, 0.8438, 0.5, 0.8438, 1.0, 0.8125, 1.0, 0.8125, 0.5, 0.8125, 0.5, 0.8125, 1.0, 0.7812, 1.0, 0.7812, 0.5, 0.7812, 0.5, 0.7812, 1.0, 0.75, 1.0, 0.75, 0.5, 0.75, 0.5, 0.75, 1.0, 0.7188, 1.0, 0.7188, 0.5, 0.7188, 0.5, 0.7188, 1.0, 0.6875, 1.0, 0.6875, 0.5, 0.6875, 0.5, 0.6875, 1.0, 0.6562, 1.0, 0.6562, 0.5, 0.6562, 0.5, 0.6562, 1.0, 0.625, 1.0, 0.625, 0.5, 0.625, 0.5, 0.625, 1.0, 0.5938, 1.0, 0.5938, 0.5, 0.5938, 0.5, 0.5938, 1.0, 0.5625, 1.0, 0.5625, 0.5, 0.5625, 0.5, 0.5625, 1.0, 0.5312, 1.0, 0.5312, 0.5, 0.5312, 0.5, 0.5312, 1.0, 0.5, 1.0, 0.5, 0.5, 0.5, 0.5, 0.5, 1.0, 0.4688, 1.0, 0.4688, 0.5, 0.4688, 0.5, 0.4688, 1.0, 0.4375, 1.0, 0.4375, 0.5, 0.4375, 0.5, 0.4375, 1.0, 0.4062, 1.0, 0.4062, 0.5, 0.4062, 0.5, 0.4062, 1.0, 0.375, 1.0, 0.375, 0.5, 0.375, 0.5, 0.375, 1.0, 0.3438, 1.0, 0.3438, 0.5, 0.3438, 0.5, 0.3438, 1.0, 0.3125, 1.0, 0.3125, 0.5, 0.3125, 0.5, 0.3125, 1.0, 0.2812, 1.0, 0.2812, 0.5, 0.2812, 0.5, 0.2812, 1.0, 0.25, 1.0, 0.25, 0.5, 0.25, 0.5, 0.25, 1.0, 0.2188, 1.0, 0.2188, 0.5, 0.2188, 0.5, 0.2188, 1.0, 0.1875, 1.0, 0.1875, 0.5, 0.1875, 0.5, 0.1875, 1.0, 0.1562, 1.0, 0.1562, 0.5, 0.1562, 0.5, 0.1562, 1.0, 0.125, 1.0, 0.125, 0.5, 0.125, 0.5, 0.125, 1.0, 0.09375, 1.0, 0.09375, 0.5, 0.09375, 0.5, 0.09375, 1.0, 0.0625, 1.0, 0.0625, 0.5, 0.25, 0.3202, 0.2363, 0.3189, 0.2363, 0.3189, 0.25, 0.3202, 0.0625, 0.5, 0.0625, 1.0, 0.03125, 1.0, 0.03125, 0.5, 0.03125, 0.5, 0.03125, 1.0, 0.0, 1.0, 0.0, 0.5, 0.9688, 0.5, 0.9375, 0.5, 0.9375, 0.5, 0.9688, 0.5, 0.25, 0.4777, 0.2944, 0.4734, 0.2968, 0.4854, 0.25, 0.49, 0.05045, 0.3833, 0.06064, 0.3765, 0.06064, 0.3765, 0.05045, 0.3833, 0.05045, 0.3833, 0.05045, 0.3833, 0.3372, 0.4604, 0.3765, 0.4394, 0.3833, 0.4496, 0.3418, 0.4717, 0.25, 0.4777, 0.25, 0.49, 0.25, 0.49, 0.25, 0.49, 0.25, 0.49, 0.25, 0.4777, 0.411, 0.411, 0.4394, 0.3765, 0.4496, 0.3833, 0.4197, 0.4197, 0.75, 1.0, 0.7812, 1.0, 0.7812, 1.0, 0.75, 1.0, 0.4604, 0.3372, 0.4734, 0.2944, 0.4854, 0.2968, 0.4717, 0.3418, 0.0396, 0.3372, 0.02827, 0.3418, 0.02827, 0.3418, 0.02827, 0.3418, 0.02827, 0.3418, 0.0396, 0.3372, 0.4777, 0.25, 0.4734, 0.2056, 0.4854, 0.2032, 0.49, 0.25, 0.4394, 0.3765, 0.4604, 0.3372, 0.4604, 0.3372, 0.4394, 0.3765, 0.4604, 0.1628, 0.4394, 0.1235, 0.4496, 0.1167, 0.4717, 0.1582, 0.2056, 0.4734, 0.25, 0.4777, 0.25, 0.4777, 0.2056, 0.4734, 0.411, 0.08896, 0.3765, 0.06064, 0.3833, 0.05045, 0.4197, 0.08029, 0.01461, 0.2968, 0.02664, 0.2944, 0.02664, 0.2944, 0.01461, 0.2968, 0.01461, 0.2968, 0.01461, 0.2968, 0.3372, 0.0396, 0.2944, 0.02664, 0.2968, 0.01461, 0.3418, 0.02827, 0.02226, 0.25, 0.01, 0.25, 0.01, 0.25, 0.01, 0.25, 0.01, 0.25, 0.02226, 0.25, 0.25, 0.02226, 0.2056, 0.02664, 0.2032, 0.01461, 0.25, 0.01, 0.5, 1.0, 0.5312, 1.0, 0.5312, 1.0, 0.5, 1.0, 0.1628, 0.0396, 0.1235, 0.06064, 0.1167, 0.05045, 0.1582, 0.02827, 0.3765, 0.4394, 0.411, 0.411, 0.411, 0.411, 0.3765, 0.4394, 0.08896, 0.08896, 0.06064, 0.1235, 0.05045, 0.1167, 0.08029, 0.08029, 0.1235, 0.4394, 0.1628, 0.4604, 0.1628, 0.4604, 0.1235, 0.4394, 0.0396, 0.1628, 0.02664, 0.2056, 0.01461, 0.2032, 0.02827, 0.1582, 0.01461, 0.2032, 0.02664, 0.2056, 0.02664, 0.2056, 0.01461, 0.2032, 0.01461, 0.2032, 0.01461, 0.2032, 0.02226, 0.25, 0.02664, 0.2944, 0.01461, 0.2968, 0.01, 0.25, 0.0396, 0.1628, 0.02827, 0.1582, 0.02827, 0.1582, 0.02827, 0.1582, 0.02827, 0.1582, 0.0396, 0.1628, 0.0396, 0.3372, 0.06064, 0.3765, 0.05045, 0.3833, 0.02827, 0.3418, 0.25, 1.0, 0.2812, 1.0, 0.2812, 1.0, 0.25, 1.0, 0.08896, 0.411, 0.1235, 0.4394, 0.1167, 0.4496, 0.08029, 0.4197, 0.2944, 0.4734, 0.3372, 0.4604, 0.3372, 0.4604, 0.2944, 0.4734, 0.1628, 0.4604, 0.2056, 0.4734, 0.2032, 0.4854, 0.1582, 0.4717, 0.06064, 0.3765, 0.08896, 0.411, 0.08896, 0.411, 0.06064, 0.3765, 0.2944, 0.4734, 0.3372, 0.4604, 0.3418, 0.4717, 0.2968, 0.4854, 0.3765, 0.4394, 0.411, 0.411, 0.4197, 0.4197, 0.3833, 0.4496, 0.4394, 0.3765, 0.4604, 0.3372, 0.4717, 0.3418, 0.4496, 0.3833, 0.4734, 0.2944, 0.4777, 0.25, 0.49, 0.25, 0.4854, 0.2968, 0.4734, 0.2056, 0.4604, 0.1628, 0.4717, 0.1582, 0.4854, 0.2032, 0.4394, 0.1235, 0.411, 0.08896, 0.4197, 0.08029, 0.4496, 0.1167, 0.3765, 0.06064, 0.3372, 0.0396, 0.3418, 0.02827, 0.3833, 0.05045, 0.2944, 0.02664, 0.25, 0.02226, 0.25, 0.01, 0.2968, 0.01461, 0.2056, 0.02664, 0.1628, 0.0396, 0.1582, 0.02827, 0.2032, 0.01461, 0.1235, 0.06064, 0.08896, 0.08896, 0.08029, 0.08029, 0.1167, 0.05045, 0.06064, 0.1235, 0.0396, 0.1628, 0.02827, 0.1582, 0.05045, 0.1167, 0.02664, 0.2056, 0.02226, 0.25, 0.01, 0.25, 0.01461, 0.2032, 0.02664, 0.2944, 0.0396, 0.3372, 0.02827, 0.3418, 0.01461, 0.2968, 0.06064, 0.3765, 0.08896, 0.411, 0.08029, 0.4197, 0.05045, 0.3833, 0.1235, 0.4394, 0.1628, 0.4604, 0.1582, 0.4717, 0.1167, 0.4496, 0.2056, 0.4734, 0.25, 0.4777, 0.25, 0.49, 0.2032, 0.4854, 0.2968, 0.4854, 0.2944, 0.4734, 0.2944, 0.4734, 0.2968, 0.4854, 0.2968, 0.4854, 0.2968, 0.4854, 0.4734, 0.2944, 0.4777, 0.25, 0.4777, 0.25, 0.4734, 0.2944, 0.1875, 1.0, 0.2187, 1.0, 0.2188, 1.0, 0.1875, 1.0, 0.08896, 0.411, 0.08029, 0.4197, 0.08029, 0.4197, 0.08029, 0.4197, 0.08029, 0.4197, 0.08896, 0.411, 0.3372, 0.4604, 0.3418, 0.4717, 0.3418, 0.4717, 0.3418, 0.4717, 0.3418, 0.4717, 0.3372, 0.4604, 0.1167, 0.4496, 0.1235, 0.4394, 0.1235, 0.4394, 0.1167, 0.4496, 0.1167, 0.4496, 0.1167, 0.4496, 0.3833, 0.4496, 0.3765, 0.4394, 0.3765, 0.4394, 0.3833, 0.4496, 0.3833, 0.4496, 0.3833, 0.4496, 0.4734, 0.2056, 0.4604, 0.1628, 0.4604, 0.1628, 0.4734, 0.2056, 0.4375, 1.0, 0.4687, 1.0, 0.4688, 1.0, 0.4375, 1.0, 0.1628, 0.4604, 0.1582, 0.4717, 0.1582, 0.4717, 0.1582, 0.4717, 0.1582, 0.4717, 0.1628, 0.4604, 0.411, 0.411, 0.4197, 0.4197, 0.4197, 0.4197, 0.4197, 0.4197, 0.4197, 0.4197, 0.411, 0.411, 0.2032, 0.4854, 0.2056, 0.4734, 0.2056, 0.4734, 0.2032, 0.4854, 0.2032, 0.4854, 0.2032, 0.4854, 0.4496, 0.3833, 0.4394, 0.3765, 0.4394, 0.3765, 0.4496, 0.3833, 0.4496, 0.3833, 0.4496, 0.3833, 0.4394, 0.1235, 0.411, 0.08896, 0.411, 0.08896, 0.4394, 0.1235, 0.6875, 1.0, 0.7188, 1.0, 0.7188, 1.0, 0.6875, 1.0, 0.4604, 0.3372, 0.4717, 0.3418, 0.4717, 0.3418, 0.4717, 0.3418, 0.4717, 0.3418, 0.4604, 0.3372, 0.4854, 0.2968, 0.4734, 0.2944, 0.4734, 0.2944, 0.4854, 0.2968, 0.4854, 0.2968, 0.4854, 0.2968, 0.3765, 0.06064, 0.3372, 0.0396, 0.3372, 0.0396, 0.3765, 0.06064, 0.125, 1.0, 0.1562, 1.0, 0.1562, 1.0, 0.125, 1.0, 0.9375, 1.0, 0.9688, 1.0, 0.9688, 1.0, 0.9375, 1.0, 0.4777, 0.25, 0.49, 0.25, 0.49, 0.25, 0.49, 0.25, 0.49, 0.25, 0.4777, 0.25, 0.4854, 0.2032, 0.4734, 0.2056, 0.4734, 0.2056, 0.4854, 0.2032, 0.4854, 0.2032, 0.4854, 0.2032, 0.2944, 0.02664, 0.25, 0.02226, 0.25, 0.02226, 0.2944, 0.02664, 0.375, 1.0, 0.4062, 1.0, 0.4062, 1.0, 0.375, 1.0, 0.4604, 0.1628, 0.4717, 0.1582, 0.4717, 0.1582, 0.4717, 0.1582, 0.4717, 0.1582, 0.4604, 0.1628, 0.4496, 0.1167, 0.4394, 0.1235, 0.4394, 0.1235, 0.4496, 0.1167, 0.4496, 0.1167, 0.4496, 0.1167, 0.2056, 0.02664, 0.1628, 0.0396, 0.1628, 0.0396, 0.2056, 0.02664, 0.625, 1.0, 0.6562, 1.0, 0.6562, 1.0, 0.625, 1.0, 0.411, 0.08896, 0.4197, 0.08029, 0.4197, 0.08029, 0.4197, 0.08029, 0.4197, 0.08029, 0.411, 0.08896, 0.3833, 0.05045, 0.3765, 0.06064, 0.3765, 0.06064, 0.3833, 0.05045, 0.3833, 0.05045, 0.3833, 0.05045, 0.1235, 0.06064, 0.08896, 0.08896, 0.08896, 0.08896, 0.1235, 0.06064, 0.0625, 1.0, 0.09375, 1.0, 0.09375, 1.0, 0.0625, 1.0, 0.875, 1.0, 0.9062, 1.0, 0.9062, 1.0, 0.875, 1.0, 0.3372, 0.0396, 0.3418, 0.02827, 0.3418, 0.02827, 0.3418, 0.02827, 0.3418, 0.02827, 0.3372, 0.0396, 0.2968, 0.01461, 0.2944, 0.02664, 0.2944, 0.02664, 0.2968, 0.01461, 0.2968, 0.01461, 0.2968, 0.01461, 0.06064, 0.1235, 0.0396, 0.1628, 0.0396, 0.1628, 0.06064, 0.1235, 0.3125, 1.0, 0.3438, 1.0, 0.3438, 1.0, 0.3125, 1.0, 0.25, 0.02226, 0.25, 0.01, 0.25, 0.01, 0.25, 0.01, 0.25, 0.01, 0.25, 0.02226, 0.2032, 0.01461, 0.2056, 0.02664, 0.2056, 0.02664, 0.2032, 0.01461, 0.2032, 0.01461, 0.2032, 0.01461, 0.02664, 0.2056, 0.02226, 0.25, 0.02226, 0.25, 0.02664, 0.2056, 0.5625, 1.0, 0.5938, 1.0, 0.5938, 1.0, 0.5625, 1.0, 0.1628, 0.0396, 0.1582, 0.02827, 0.1582, 0.02827, 0.1582, 0.02827, 0.1582, 0.02827, 0.1628, 0.0396, 0.1167, 0.05045, 0.1235, 0.06064, 0.1235, 0.06064, 0.1167, 0.05045, 0.1167, 0.05045, 0.1167, 0.05045, 0.02664, 0.2944, 0.0396, 0.3372, 0.0396, 0.3372, 0.02664, 0.2944, 0.0, 1.0, 0.03125, 1.0, 0.03125, 1.0, 0.0, 1.0, 0.08896, 0.08896, 0.08029, 0.08029, 0.08029, 0.08029, 0.08029, 0.08029, 0.08029, 0.08029, 0.08896, 0.08896, 0.8125, 1.0, 0.8438, 1.0, 0.8438, 1.0, 0.8125, 1.0, 0.05045, 0.1167, 0.06064, 0.1235, 0.06064, 0.1235, 0.05045, 0.1167, 0.05045, 0.1167, 0.05045, 0.1167, 0.3418, 0.02827, 0.2968, 0.01461, 0.2944, 0.02664, 0.3372, 0.0396, 0.4197, 0.08029, 0.3833, 0.05045, 0.3765, 0.06064, 0.411, 0.08896, 0.4717, 0.1582, 0.4496, 0.1167, 0.4394, 0.1235, 0.4604, 0.1628, 0.49, 0.25, 0.4854, 0.2032, 0.4734, 0.2056, 0.4777, 0.25, 0.4717, 0.3418, 0.4854, 0.2968, 0.4734, 0.2944, 0.4604, 0.3372, 0.4197, 0.4197, 0.4496, 0.3833, 0.4394, 0.3765, 0.411, 0.411, 0.3418, 0.4717, 0.3833, 0.4496, 0.3765, 0.4394, 0.3372, 0.4604, 0.2968, 0.4854, 0.25, 0.49, 0.25, 0.4777, 0.2944, 0.4734, 0.1582, 0.4717, 0.2032, 0.4854, 0.2056, 0.4734, 0.1628, 0.4604, 0.08029, 0.4197, 0.1167, 0.4496, 0.1235, 0.4394, 0.08896, 0.411, 0.02827, 0.3418, 0.05045, 0.3833, 0.06064, 0.3765, 0.0396, 0.3372, 0.01461, 0.2968, 0.01, 0.25, 0.02226, 0.25, 0.02664, 0.2944, 0.01461, 0.2032, 0.02827, 0.1582, 0.0396, 0.1628, 0.02664, 0.2056, 0.08029, 0.08029, 0.05045, 0.1167, 0.06064, 0.1235, 0.08896, 0.08896, 0.1582, 0.02827, 0.1167, 0.05045, 0.1235, 0.06064, 0.1628, 0.0396, 0.25, 0.01, 0.2032, 0.01461, 0.2056, 0.02664, 0.25, 0.02226, 0.0, 0.0, 0.0, 0.0, 0.0, 0.0, 0.0, 0.0, 0.0, 0.0, 0.0, 0.0, 0.0, 0.0, 0.0, 0.0, 0.0, 0.0, 0.0, 0.0, 0.0, 0.0, 0.0, 0.0, 0.0, 0.0, 0.0, 0.0, 0.0, 0.0, 0.0, 0.0, 0.0, 0.0, 0.0, 0.0, 0.0, 0.0, 0.0, 0.0, 0.0, 0.0, 0.0, 0.0, 0.0, 0.0, 0.0, 0.0, 0.0, 0.0, 0.0, 0.0, 0.0, 0.0, 0.0, 0.0, 0.0, 0.0, 0.0, 0.0, 0.0, 0.0, 0.0, 0.0, 0.0, 0.0, 0.0, 0.0, 0.0, 0.0, 0.0, 0.0, 0.0, 0.0, 0.0, 0.0, 0.0, 0.0, 0.0, 0.0, 0.0, 0.0, 0.0, 0.0, 0.0, 0.0, 0.0, 0.0, 0.0, 0.0, 0.0, 0.0, 0.0, 0.0, 0.0, 0.0, 0.0, 0.0, 0.0, 0.0, 0.0, 0.0, 0.0, 0.0, 0.0, 0.0, 0.0, 0.0, 0.0, 0.0, 0.0, 0.0, 0.0, 0.0, 0.0, 0.0, 0.0, 0.0, 0.0, 0.0, 0.0, 0.0, 0.0, 0.0, 0.0, 0.0, 0.0, 0.0, 0.4375, 1.0, 0.4688, 1.0, 0.4688, 1.0, 0.4375, 1.0, 0.5, 1.0, 0.5312, 1.0, 0.5312, 1.0, 0.5, 1.0, 0.5625, 1.0, 0.5938, 1.0, 0.5937, 1.0, 0.5625, 1.0, 0.625, 1.0, 0.6562, 1.0, 0.6562, 1.0, 0.625, 1.0, 0.6875, 1.0, 0.7188, 1.0, 0.7188, 1.0, 0.6875, 1.0, 0.75, 1.0, 0.7812, 1.0, 0.7812, 1.0, 0.75, 1.0, 0.8125, 1.0, 0.8438, 1.0, 0.8438, 1.0, 0.8125, 1.0, 0.875, 1.0, 0.9062, 1.0, 0.9062, 1.0, 0.875, 1.0, 0.9375, 1.0, 0.9688, 1.0, 0.9687, 1.0, 0.9375, 1.0, 0.0, 1.0, 0.03125, 1.0, 0.03125, 1.0, 0.0, 1.0, 0.0625, 1.0, 0.09375, 1.0, 0.09375, 1.0, 0.0625, 1.0, 0.125, 1.0, 0.1562, 1.0, 0.1562, 1.0, 0.125, 1.0, 0.1875, 1.0, 0.2188, 1.0, 0.2188, 1.0, 0.1875, 1.0, 0.25, 1.0, 0.2812, 1.0, 0.2812, 1.0, 0.25, 1.0, 0.3125, 1.0, 0.3438, 1.0, 0.3437, 1.0, 0.3125, 1.0, 0.375, 1.0, 0.4062, 1.0, 0.4062, 1.0, 0.375, 1.0, 0.375, 1.0, 0.4062, 1.0, 0.4062, 1.0, 0.375, 1.0, 0.4375, 1.0, 0.4688, 1.0, 0.4687, 1.0, 0.4375, 1.0, 0.5, 1.0, 0.5312, 1.0, 0.5312, 1.0, 0.5, 1.0, 0.5625, 1.0, 0.5937, 1.0, 0.5938, 1.0, 0.5625, 1.0, 0.625, 1.0, 0.6562, 1.0, 0.6562, 1.0, 0.625, 1.0, 0.6875, 1.0, 0.7188, 1.0, 0.7188, 1.0, 0.6875, 1.0, 0.75, 1.0, 0.7812, 1.0, 0.7812, 1.0, 0.75, 1.0, 0.8125, 1.0, 0.8438, 1.0, 0.8438, 1.0, 0.8125, 1.0, 0.875, 1.0, 0.9062, 1.0, 0.9062, 1.0, 0.875, 1.0, 0.9375, 1.0, 0.9687, 1.0, 0.9688, 1.0, 0.9375, 1.0, 0.0, 1.0, 0.03125, 1.0, 0.03125, 1.0, 0.0, 1.0, 0.0625, 1.0, 0.09375, 1.0, 0.09375, 1.0, 0.0625, 1.0, 0.125, 1.0, 0.1562, 1.0, 0.1562, 1.0, 0.125, 1.0, 0.1875, 1.0, 0.2188, 1.0, 0.2187, 1.0, 0.1875, 1.0, 0.25, 1.0, 0.2812, 1.0, 0.2812, 1.0, 0.25, 1.0, 0.3125, 1.0, 0.3437, 1.0, 0.3438, 1.0, 0.3125, 1.0, 0.05045, 0.1167, 0.08029, 0.08029, 0.375, 1.0, 0.3438, 1.0, 0.1167, 0.05045, 0.1582, 0.02827, 0.4375, 1.0, 0.4062, 1.0, 0.2032, 0.01461, 0.25, 0.01, 0.5, 1.0, 0.4688, 1.0, 0.2968, 0.01461, 0.3418, 0.02827, 0.5625, 1.0, 0.5312, 1.0, 0.3833, 0.05045, 0.4197, 0.08029, 0.625, 1.0, 0.5938, 1.0, 0.4496, 0.1167, 0.4717, 0.1582, 0.6875, 1.0, 0.6562, 1.0, 0.4854, 0.2032, 0.49, 0.25, 0.75, 1.0, 0.7188, 1.0, 0.4854, 0.2968, 0.4717, 0.3418, 0.8125, 1.0, 0.7812, 1.0, 0.4496, 0.3833, 0.4197, 0.4197, 0.875, 1.0, 0.8438, 1.0, 0.3833, 0.4496, 0.3418, 0.4717, 0.9375, 1.0, 0.9062, 1.0, 0.2968, 0.4854, 0.25, 0.49, 1.0, 1.0, 0.9688, 1.0, 0.2032, 0.4854, 0.1582, 0.4717, 0.0625, 1.0, 0.03125, 1.0, 0.1167, 0.4496, 0.08029, 0.4197, 0.125, 1.0, 0.09375, 1.0, 0.05045, 0.3833, 0.02827, 0.3418, 0.1875, 1.0, 0.1562, 1.0, 0.01461, 0.2968, 0.01, 0.25, 0.25, 1.0, 0.2188, 1.0, 0.01461, 0.2032, 0.02827, 0.1582, 0.3125, 1.0, 0.2812, 1.0, 0.25, 0.3202, 0.2637, 0.3189, 0.2944, 0.4734, 0.25, 0.4777, 0.2637, 0.3189, 0.2769, 0.3149, 0.3372, 0.4604, 0.2944, 0.4734, 0.2769, 0.3149, 0.289, 0.3084, 0.3765, 0.4394, 0.3372, 0.4604, 0.289, 0.3084, 0.2997, 0.2997, 0.411, 0.411, 0.3765, 0.4394, 0.2997, 0.2997, 0.3084, 0.289, 0.4394, 0.3765, 0.411, 0.411, 0.3084, 0.289, 0.3149, 0.2769, 0.4604, 0.3372, 0.4394, 0.3765, 0.3149, 0.2769, 0.3189, 0.2637, 0.4734, 0.2944, 0.4604, 0.3372, 0.3189, 0.2637, 0.3202, 0.25, 0.4777, 0.25, 0.4734, 0.2944, 0.3202, 0.25, 0.3189, 0.2363, 0.4734, 0.2056, 0.4777, 0.25, 0.3189, 0.2363, 0.3149, 0.2231, 0.4604, 0.1628, 0.4734, 0.2056, 0.3149, 0.2231, 0.3084, 0.211, 0.4394, 0.1235, 0.4604, 0.1628, 0.3084, 0.211, 0.2997, 0.2003, 0.411, 0.08896, 0.4394, 0.1235, 0.2997, 0.2003, 0.289, 0.1916, 0.3765, 0.06064, 0.411, 0.08896, 0.289, 0.1916, 0.2769, 0.1851, 0.3372, 0.0396, 0.3765, 0.06064, 0.2769, 0.1851, 0.2637, 0.1811, 0.2944, 0.02664, 0.3372, 0.0396, 0.2637, 0.1811, 0.25, 0.1798, 0.25, 0.02226, 0.2944, 0.02664, 0.25, 0.1798, 0.2363, 0.1811, 0.2056, 0.02664, 0.25, 0.02226, 0.2363, 0.1811, 0.2231, 0.1851, 0.1628, 0.0396, 0.2056, 0.02664, 0.2231, 0.1851, 0.211, 0.1916, 0.1235, 0.06064, 0.1628, 0.0396, 0.211, 0.1916, 0.2003, 0.2003, 0.08896, 0.08896, 0.1235, 0.06064, 0.2003, 0.2003, 0.1916, 0.211, 0.06064, 0.1235, 0.08896, 0.08896, 0.1916, 0.211, 0.1851, 0.2231, 0.0396, 0.1628, 0.06064, 0.1235, 0.1851, 0.2231, 0.1811, 0.2363, 0.02664, 0.2056, 0.0396, 0.1628, 0.1811, 0.2363, 0.1798, 0.25, 0.02226, 0.25, 0.02664, 0.2056, 0.1798, 0.25, 0.1811, 0.2637, 0.02664, 0.2944, 0.02226, 0.25, 0.1811, 0.2637, 0.1851, 0.2769, 0.0396, 0.3372, 0.02664, 0.2944, 0.1851, 0.2769, 0.1916, 0.289, 0.06064, 0.3765, 0.0396, 0.3372, 0.1916, 0.289, 0.2003, 0.2997, 0.08896, 0.411, 0.06064, 0.3765, 0.2003, 0.2997, 0.211, 0.3084, 0.1235, 0.4394, 0.08896, 0.411, 0.211, 0.3084, 0.2231, 0.3149, 0.1628, 0.4604, 0.1235, 0.4394, 0.2231, 0.3149, 0.2363, 0.3189, 0.2056, 0.4734, 0.1628, 0.4604, 0.2363, 0.3189, 0.25, 0.3202, 0.25, 0.4777, 0.2056, 0.4734, 0.2287, 0.2819, 0.2229, 0.2771, 0.2229, 0.2771, 0.2287, 0.2819, 0.211, 0.1916, 0.2231, 0.1851, 0.2231, 0.1851, 0.211, 0.1916, 0.3149, 0.2769, 0.3084, 0.289, 0.3084, 0.289, 0.3149, 0.2769, 0.2003, 0.2003, 0.211, 0.1916, 0.211, 0.1916, 0.2003, 0.2003, 0.3189, 0.2637, 0.3149, 0.2769, 0.3149, 0.2769, 0.3189, 0.2637, 0.1916, 0.211, 0.2003, 0.2003, 0.2003, 0.2003, 0.1916, 0.211, 0.3202, 0.25, 0.3189, 0.2637, 0.3189, 0.2637, 0.3202, 0.25, 0.1851, 0.2231, 0.1916, 0.211, 0.1916, 0.211, 0.1851, 0.2231, 0.3189, 0.2363, 0.3202, 0.25, 0.3202, 0.25, 0.3189, 0.2363, 0.1811, 0.2363, 0.1851, 0.2231, 0.1851, 0.2231, 0.1811, 0.2363, 0.3149, 0.2231, 0.3189, 0.2363, 0.3189, 0.2363, 0.3149, 0.2231, 0.1798, 0.25, 0.1811, 0.2363, 0.1811, 0.2363, 0.1798, 0.25, 0.3084, 0.211, 0.3149, 0.2231, 0.3149, 0.2231, 0.3084, 0.211, 0.1811, 0.2637, 0.1798, 0.25, 0.1798, 0.25, 0.1811, 0.2637, 0.2997, 0.2003, 0.3084, 0.211, 0.3084, 0.211, 0.2997, 0.2003, 0.1851, 0.2769, 0.1811, 0.2637, 0.1811, 0.2637, 0.1851, 0.2769, 0.289, 0.1916, 0.2997, 0.2003, 0.2997, 0.2003, 0.289, 0.1916, 0.1916, 0.289, 0.1851, 0.2769, 0.1851, 0.2769, 0.1916, 0.289, 0.2769, 0.1851, 0.289, 0.1916, 0.289, 0.1916, 0.2769, 0.1851, 0.2637, 0.3189, 0.25, 0.3202, 0.25, 0.3202, 0.2637, 0.3189, 0.2003, 0.2997, 0.1916, 0.289, 0.1916, 0.289, 0.2003, 0.2997, 0.2637, 0.1811, 0.2769, 0.1851, 0.2769, 0.1851, 0.2637, 0.1811, 0.2769, 0.3149, 0.2637, 0.3189, 0.2637, 0.3189, 0.2769, 0.3149, 0.211, 0.3084, 0.2003, 0.2997, 0.2003, 0.2997, 0.211, 0.3084, 0.25, 0.1798, 0.2637, 0.1811, 0.2637, 0.1811, 0.25, 0.1798, 0.289, 0.3084, 0.2769, 0.3149, 0.2769, 0.3149, 0.289, 0.3084, 0.2231, 0.3149, 0.211, 0.3084, 0.211, 0.3084, 0.2231, 0.3149, 0.2363, 0.1811, 0.25, 0.1798, 0.25, 0.1798, 0.2363, 0.1811, 0.2997, 0.2997, 0.289, 0.3084, 0.289, 0.3084, 0.2997, 0.2997, 0.2363, 0.3189, 0.2231, 0.3149, 0.2231, 0.3149, 0.2363, 0.3189, 0.2231, 0.1851, 0.2363, 0.1811, 0.2363, 0.1811, 0.2231, 0.1851, 0.3084, 0.289, 0.2997, 0.2997, 0.2997, 0.2997, 0.3084, 0.289, 0.25, 0.2883, 0.2575, 0.2876, 0.2637, 0.3189, 0.25, 0.3202, 0.2575, 0.2876, 0.2647, 0.2854, 0.2769, 0.3149, 0.2637, 0.3189, 0.2647, 0.2854, 0.2713, 0.2819, 0.289, 0.3084, 0.2769, 0.3149, 0.2713, 0.2819, 0.2771, 0.2771, 0.2997, 0.2997, 0.289, 0.3084, 0.2771, 0.2771, 0.2819, 0.2713, 0.3084, 0.289, 0.2997, 0.2997, 0.2819, 0.2713, 0.2854, 0.2647, 0.3149, 0.2769, 0.3084, 0.289, 0.2854, 0.2647, 0.2876, 0.2575, 0.3189, 0.2637, 0.3149, 0.2769, 0.2876, 0.2575, 0.2883, 0.25, 0.3202, 0.25, 0.3189, 0.2637, 0.2883, 0.25, 0.2876, 0.2425, 0.3189, 0.2363, 0.3202, 0.25, 0.2876, 0.2425, 0.2854, 0.2353, 0.3149, 0.2231, 0.3189, 0.2363, 0.2854, 0.2353, 0.2819, 0.2287, 0.3084, 0.211, 0.3149, 0.2231, 0.2819, 0.2287, 0.2771, 0.2229, 0.2997, 0.2003, 0.3084, 0.211, 0.2771, 0.2229, 0.2713, 0.2181, 0.289, 0.1916, 0.2997, 0.2003, 0.2713, 0.2181, 0.2647, 0.2146, 0.2769, 0.1851, 0.289, 0.1916, 0.2647, 0.2146, 0.2575, 0.2124, 0.2637, 0.1811, 0.2769, 0.1851, 0.2575, 0.2124, 0.25, 0.2117, 0.25, 0.1798, 0.2637, 0.1811, 0.25, 0.2117, 0.2425, 0.2124, 0.2363, 0.1811, 0.25, 0.1798, 0.2425, 0.2124, 0.2353, 0.2146, 0.2231, 0.1851, 0.2363, 0.1811, 0.2353, 0.2146, 0.2287, 0.2181, 0.211, 0.1916, 0.2231, 0.1851, 0.2287, 0.2181, 0.2229, 0.2229, 0.2003, 0.2003, 0.211, 0.1916, 0.2229, 0.2229, 0.2181, 0.2287, 0.1916, 0.211, 0.2003, 0.2003, 0.2181, 0.2287, 0.2146, 0.2353, 0.1851, 0.2231, 0.1916, 0.211, 0.2146, 0.2353, 0.2124, 0.2425, 0.1811, 0.2363, 0.1851, 0.2231, 0.2124, 0.2425, 0.2117, 0.25, 0.1798, 0.25, 0.1811, 0.2363, 0.2117, 0.25, 0.2124, 0.2575, 0.1811, 0.2637, 0.1798, 0.25, 0.2124, 0.2575, 0.2146, 0.2647, 0.1851, 0.2769, 0.1811, 0.2637, 0.2146, 0.2647, 0.2181, 0.2713, 0.1916, 0.289, 0.1851, 0.2769, 0.2181, 0.2713, 0.2229, 0.2771, 0.2003, 0.2997, 0.1916, 0.289, 0.2229, 0.2771, 0.2287, 0.2819, 0.211, 0.3084, 0.2003, 0.2997, 0.2287, 0.2819, 0.2353, 0.2854, 0.2231, 0.3149, 0.211, 0.3084, 0.2353, 0.2854, 0.2425, 0.2876, 0.2363, 0.3189, 0.2231, 0.3149, 0.2425, 0.2876, 0.25, 0.2883, 0.25, 0.3202, 0.2363, 0.3189, 0.2647, 0.2854, 0.2575, 0.2876, 0.2575, 0.2876, 0.2647, 0.2854, 0.25, 0.2117, 0.2575, 0.2124, 0.2575, 0.2124, 0.25, 0.2117, 0.25, 0.2883, 0.2425, 0.2876, 0.2425, 0.2876, 0.25, 0.2883, 0.2353, 0.2854, 0.2287, 0.2819, 0.2287, 0.2819, 0.2353, 0.2854, 0.2425, 0.2124, 0.25, 0.2117, 0.25, 0.2117, 0.2425, 0.2124, 0.2771, 0.2771, 0.2713, 0.2819, 0.2713, 0.2819, 0.2771, 0.2771, 0.2425, 0.2876, 0.2353, 0.2854, 0.2353, 0.2854, 0.2425, 0.2876, 0.2353, 0.2146, 0.2425, 0.2124, 0.2425, 0.2124, 0.2353, 0.2146, 0.2819, 0.2713, 0.2771, 0.2771, 0.2771, 0.2771, 0.2819, 0.2713, 0.2287, 0.2181, 0.2353, 0.2146, 0.2353, 0.2146, 0.2287, 0.2181, 0.2854, 0.2647, 0.2819, 0.2713, 0.2819, 0.2713, 0.2854, 0.2647, 0.2713, 0.2819, 0.2647, 0.2854, 0.2647, 0.2854, 0.2713, 0.2819, 0.2229, 0.2229, 0.2287, 0.2181, 0.2287, 0.2181, 0.2229, 0.2229, 0.2876, 0.2575, 0.2854, 0.2647, 0.2854, 0.2647, 0.2876, 0.2575, 0.2181, 0.2287, 0.2229, 0.2229, 0.2229, 0.2229, 0.2181, 0.2287, 0.2883, 0.25, 0.2876, 0.2575, 0.2876, 0.2575, 0.2883, 0.25, 0.2146, 0.2353, 0.2181, 0.2287, 0.2181, 0.2287, 0.2146, 0.2353, 0.2876, 0.2425, 0.2883, 0.25, 0.2883, 0.25, 0.2876, 0.2425, 0.2124, 0.2425, 0.2146, 0.2353, 0.2146, 0.2353, 0.2124, 0.2425, 0.2854, 0.2353, 0.2876, 0.2425, 0.2876, 0.2425, 0.2854, 0.2353, 0.2117, 0.25, 0.2124, 0.2425, 0.2124, 0.2425, 0.2117, 0.25, 0.2819, 0.2287, 0.2854, 0.2353, 0.2854, 0.2353, 0.2819, 0.2287, 0.2124, 0.2575, 0.2117, 0.25, 0.2117, 0.25, 0.2124, 0.2575, 0.2771, 0.2229, 0.2819, 0.2287, 0.2819, 0.2287, 0.2771, 0.2229, 0.2146, 0.2647, 0.2124, 0.2575, 0.2124, 0.2575, 0.2146, 0.2647, 0.2713, 0.2181, 0.2771, 0.2229, 0.2771, 0.2229, 0.2713, 0.2181, 0.2181, 0.2713, 0.2146, 0.2647, 0.2146, 0.2647, 0.2181, 0.2713, 0.2647, 0.2146, 0.2713, 0.2181, 0.2713, 0.2181, 0.2647, 0.2146, 0.2229, 0.2771, 0.2181, 0.2713, 0.2181, 0.2713, 0.2229, 0.2771, 0.2575, 0.2124, 0.2647, 0.2146, 0.2647, 0.2146, 0.2575, 0.2124, 0.2528, 0.2643, 0.25, 0.2646, 0.2472, 0.2643, 0.2444, 0.2635, 0.2419, 0.2621, 0.2397, 0.2603, 0.2379, 0.2581, 0.2365, 0.2556, 0.2357, 0.2528, 0.2354, 0.25, 0.2357, 0.2472, 0.2365, 0.2444, 0.2379, 0.2419, 0.2397, 0.2397, 0.2419, 0.2379, 0.2444, 0.2365, 0.2472, 0.2357, 0.25, 0.2354, 0.2528, 0.2357, 0.2556, 0.2365, 0.2581, 0.2379, 0.2603, 0.2397, 0.2621, 0.2419, 0.2635, 0.2444, 0.2643, 0.2472, 0.2646, 0.25, 0.2643, 0.2528, 0.2635, 0.2556, 0.2621, 0.2581, 0.2603, 0.2603, 0.2581, 0.2621, 0.2556, 0.2635, 0.2603, 0.2397, 0.2581, 0.2379, 0.2581, 0.2379, 0.2603, 0.2397, 0.2647, 0.2854, 0.2575, 0.2876, 0.2528, 0.2643, 0.2556, 0.2635, 0.2472, 0.2643, 0.2425, 0.2876, 0.2425, 0.2876, 0.2472, 0.2643, 0.2771, 0.2771, 0.2713, 0.2819, 0.2581, 0.2621, 0.2603, 0.2603, 0.2713, 0.2181, 0.2771, 0.2229, 0.2771, 0.2229, 0.2713, 0.2181, 0.2854, 0.2647, 0.2819, 0.2713, 0.2621, 0.2581, 0.2635, 0.2556, 0.2146, 0.2353, 0.2365, 0.2444, 0.2365, 0.2444, 0.2146, 0.2353, 0.2883, 0.25, 0.2876, 0.2575, 0.2643, 0.2528, 0.2646, 0.25, 0.2581, 0.2379, 0.2713, 0.2181, 0.2713, 0.2181, 0.2581, 0.2379, 0.2854, 0.2353, 0.2876, 0.2425, 0.2643, 0.2472, 0.2635, 0.2444, 0.2397, 0.2397, 0.2379, 0.2419, 0.2379, 0.2419, 0.2397, 0.2397, 0.2771, 0.2229, 0.2819, 0.2287, 0.2621, 0.2419, 0.2603, 0.2397, 0.2771, 0.2771, 0.2603, 0.2603, 0.2603, 0.2603, 0.2771, 0.2771, 0.2647, 0.2146, 0.2713, 0.2181, 0.2581, 0.2379, 0.2556, 0.2365, 0.2181, 0.2287, 0.2229, 0.2229, 0.2229, 0.2229, 0.2181, 0.2287, 0.25, 0.2117, 0.2575, 0.2124, 0.2528, 0.2357, 0.25, 0.2354, 0.2353, 0.2854, 0.2444, 0.2635, 0.2444, 0.2635, 0.2353, 0.2854, 0.2353, 0.2146, 0.2425, 0.2124, 0.2472, 0.2357, 0.2444, 0.2365, 0.2556, 0.2635, 0.2581, 0.2621, 0.2581, 0.2621, 0.2556, 0.2635, 0.2229, 0.2229, 0.2287, 0.2181, 0.2419, 0.2379, 0.2397, 0.2397, 0.2379, 0.2419, 0.2181, 0.2287, 0.2181, 0.2287, 0.2379, 0.2419, 0.2146, 0.2353, 0.2181, 0.2287, 0.2379, 0.2419, 0.2365, 0.2444, 0.2397, 0.2603, 0.2419, 0.2621, 0.2419, 0.2621, 0.2397, 0.2603, 0.2117, 0.25, 0.2124, 0.2425, 0.2357, 0.2472, 0.2354, 0.25, 0.2713, 0.2819, 0.2647, 0.2854, 0.2647, 0.2854, 0.2713, 0.2819, 0.2146, 0.2647, 0.2124, 0.2575, 0.2357, 0.2528, 0.2365, 0.2556, 0.2771, 0.2229, 0.2603, 0.2397, 0.2603, 0.2397, 0.2771, 0.2229, 0.2229, 0.2771, 0.2181, 0.2713, 0.2379, 0.2581, 0.2397, 0.2603, 0.2287, 0.2819, 0.2229, 0.2771, 0.2229, 0.2771, 0.2287, 0.2819, 0.2353, 0.2854, 0.2287, 0.2819, 0.2419, 0.2621, 0.2444, 0.2635, 0.2581, 0.2621, 0.2713, 0.2819, 0.2713, 0.2819, 0.2581, 0.2621, 0.25, 0.2883, 0.2425, 0.2876, 0.2472, 0.2643, 0.25, 0.2646, 0.2575, 0.2876, 0.25, 0.2883, 0.25, 0.2883, 0.2575, 0.2876, 0.2575, 0.2876, 0.25, 0.2883, 0.25, 0.2646, 0.2528, 0.2643, 0.2713, 0.2819, 0.2647, 0.2854, 0.2556, 0.2635, 0.2581, 0.2621, 0.2819, 0.2713, 0.2771, 0.2771, 0.2603, 0.2603, 0.2621, 0.2581, 0.2876, 0.2575, 0.2854, 0.2647, 0.2635, 0.2556, 0.2643, 0.2528, 0.2876, 0.2425, 0.2883, 0.25, 0.2646, 0.25, 0.2643, 0.2472, 0.2819, 0.2287, 0.2854, 0.2353, 0.2635, 0.2444, 0.2621, 0.2419, 0.2713, 0.2181, 0.2771, 0.2229, 0.2603, 0.2397, 0.2581, 0.2379, 0.2575, 0.2124, 0.2647, 0.2146, 0.2556, 0.2365, 0.2528, 0.2357, 0.2425, 0.2124, 0.25, 0.2117, 0.25, 0.2354, 0.2472, 0.2357, 0.2287, 0.2181, 0.2353, 0.2146, 0.2444, 0.2365, 0.2419, 0.2379, 0.2181, 0.2287, 0.2229, 0.2229, 0.2397, 0.2397, 0.2379, 0.2419, 0.2124, 0.2425, 0.2146, 0.2353, 0.2365, 0.2444, 0.2357, 0.2472, 0.2124, 0.2575, 0.2117, 0.25, 0.2354, 0.25, 0.2357, 0.2528, 0.2181, 0.2713, 0.2146, 0.2647, 0.2365, 0.2556, 0.2379, 0.2581, 0.2287, 0.2819, 0.2229, 0.2771, 0.2397, 0.2603, 0.2419, 0.2621, 0.2425, 0.2876, 0.2353, 0.2854, 0.2444, 0.2635, 0.2472, 0.2643, 0.2621, 0.2581, 0.2819, 0.2713, 0.2819, 0.2713, 0.2621, 0.2581, 0.2425, 0.2876, 0.2353, 0.2854, 0.2353, 0.2854, 0.2425, 0.2876, 0.2647, 0.2146, 0.2556, 0.2365, 0.2556, 0.2365, 0.2647, 0.2146, 0.2819, 0.2713, 0.2771, 0.2771, 0.2771, 0.2771, 0.2819, 0.2713, 0.2444, 0.2635, 0.2472, 0.2643, 0.2472, 0.2643, 0.2444, 0.2635, 0.2357, 0.2472, 0.2124, 0.2425, 0.2124, 0.2425, 0.2357, 0.2472, 0.2603, 0.2603, 0.2621, 0.2581, 0.2621, 0.2581, 0.2603, 0.2603, 0.2124, 0.2425, 0.2146, 0.2353, 0.2146, 0.2353, 0.2124, 0.2425, 0.2854, 0.2647, 0.2635, 0.2556, 0.2635, 0.2556, 0.2854, 0.2647, 0.2365, 0.2444, 0.2357, 0.2472, 0.2357, 0.2472, 0.2365, 0.2444, 0.2528, 0.2357, 0.2575, 0.2124, 0.2575, 0.2124, 0.2528, 0.2357, 0.2117, 0.25, 0.2354, 0.25, 0.2354, 0.25, 0.2117, 0.25, 0.2575, 0.2124, 0.2647, 0.2146, 0.2647, 0.2146, 0.2575, 0.2124, 0.2556, 0.2365, 0.2528, 0.2357, 0.2528, 0.2357, 0.2556, 0.2365, 0.2643, 0.2528, 0.2876, 0.2575, 0.2876, 0.2575, 0.2643, 0.2528, 0.25, 0.2117, 0.25, 0.2354, 0.25, 0.2354, 0.25, 0.2117, 0.2876, 0.2575, 0.2854, 0.2647, 0.2854, 0.2647, 0.2876, 0.2575, 0.2357, 0.2528, 0.2124, 0.2575, 0.2124, 0.2575, 0.2357, 0.2528, 0.2635, 0.2556, 0.2643, 0.2528, 0.2643, 0.2528, 0.2635, 0.2556, 0.2124, 0.2575, 0.2117, 0.25, 0.2117, 0.25, 0.2124, 0.2575, 0.2883, 0.25, 0.2646, 0.25, 0.2646, 0.25, 0.2883, 0.25, 0.2354, 0.25, 0.2357, 0.2528, 0.2357, 0.2528, 0.2354, 0.25, 0.2472, 0.2357, 0.2425, 0.2124, 0.2425, 0.2124, 0.2472, 0.2357, 0.2146, 0.2647, 0.2365, 0.2556, 0.2365, 0.2556, 0.2146, 0.2647, 0.2425, 0.2124, 0.25, 0.2117, 0.25, 0.2117, 0.2425, 0.2124, 0.25, 0.2354, 0.2472, 0.2357, 0.2472, 0.2357, 0.25, 0.2354, 0.2643, 0.2472, 0.2876, 0.2425, 0.2876, 0.2425, 0.2643, 0.2472, 0.2353, 0.2146, 0.2444, 0.2365, 0.2444, 0.2365, 0.2353, 0.2146, 0.2876, 0.2425, 0.2883, 0.25, 0.2883, 0.25, 0.2876, 0.2425, 0.2528, 0.2643, 0.2575, 0.2876, 0.2575, 0.2876, 0.2528, 0.2643, 0.2379, 0.2581, 0.2181, 0.2713, 0.2181, 0.2713, 0.2379, 0.2581, 0.2646, 0.25, 0.2643, 0.2472, 0.2643, 0.2472, 0.2646, 0.25, 0.2575, 0.2876, 0.25, 0.2883, 0.25, 0.2883, 0.2575, 0.2876, 0.2181, 0.2713, 0.2146, 0.2647, 0.2146, 0.2647, 0.2181, 0.2713, 0.2854, 0.2353, 0.2635, 0.2444, 0.2635, 0.2444, 0.2854, 0.2353, 0.25, 0.2883, 0.25, 0.2646, 0.25, 0.2646, 0.25, 0.2883, 0.2365, 0.2556, 0.2379, 0.2581, 0.2379, 0.2581, 0.2365, 0.2556, 0.2419, 0.2379, 0.2287, 0.2181, 0.2287, 0.2181, 0.2419, 0.2379, 0.25, 0.2646, 0.2528, 0.2643, 0.2528, 0.2643, 0.25, 0.2646, 0.2229, 0.2771, 0.2397, 0.2603, 0.2397, 0.2603, 0.2229, 0.2771, 0.2287, 0.2181, 0.2353, 0.2146, 0.2353, 0.2146, 0.2287, 0.2181, 0.2647, 0.2854, 0.2556, 0.2635, 0.2556, 0.2635, 0.2647, 0.2854, 0.2444, 0.2365, 0.2419, 0.2379, 0.2419, 0.2379, 0.2444, 0.2365, 0.2621, 0.2419, 0.2819, 0.2287, 0.2819, 0.2287, 0.2621, 0.2419, 0.2229, 0.2229, 0.2397, 0.2397, 0.2397, 0.2397, 0.2229, 0.2229, 0.2819, 0.2287, 0.2854, 0.2353, 0.2854, 0.2353, 0.2819, 0.2287, 0.2419, 0.2621, 0.2287, 0.2819, 0.2287, 0.2819, 0.2419, 0.2621, 0.2635, 0.2444, 0.2621, 0.2419, 0.2621, 0.2419, 0.2635, 0.2444, 0.0, 0.0, 0.0, 0.0, 0.0, 0.0, 0.0, 0.0, 0.0, 0.0, 0.0, 0.0, 0.0, 0.0, 0.0, 0.0, 0.0, 0.0, 0.0, 0.0, 0.0, 0.0, 0.0, 0.0, 0.0, 0.0, 0.0, 0.0, 0.0, 0.0, 0.0, 0.0, 0.0, 0.0, 0.0, 0.0, 0.0, 0.0, 0.0, 0.0, 0.0, 0.0, 0.0, 0.0, 0.0, 0.0, 0.0, 0.0, 0.0, 0.0, 0.0, 0.0, 0.0, 0.0, 0.0, 0.0, 0.0, 0.0, 0.0, 0.0, 0.0, 0.0, 0.0, 0.0, 0.0, 0.0, 0.0, 0.0, 0.0, 0.0, 0.0, 0.0, 0.0, 0.0, 0.0, 0.0, 0.0, 0.0, 0.0, 0.0, 0.0, 0.0, 0.0, 0.0, 0.0, 0.0, 0.0, 0.0, 0.0, 0.0, 0.0, 0.0, 0.0, 0.0, 0.0, 0.0, 0.0, 0.0, 0.0, 0.0, 0.0, 0.0, 0.0, 0.0, 0.0, 0.0, 0.0, 0.0, 0.0, 0.0, 0.0, 0.0, 0.0, 0.0, 0.0, 0.0, 0.0, 0.0, 0.0, 0.0, 0.0, 0.0, 0.0, 0.0, 0.0, 0.0, 0.0, 0.0, 0.0, 0.0, 0.0, 0.0, 0.0, 0.0, 0.0, 0.0, 0.0, 0.0, 0.0, 0.0, 0.0, 0.0, 0.0, 0.0, 0.2819, 0.2713, 0.2854, 0.2647, 0.2635, 0.2556, 0.0, 0.0, 0.0, 0.0, 0.0, 0.0, 0.0, 0.0, 0.0, 0.0, 0.0, 0.0, 0.0, 0.0, 0.0, 0.0, 0.0, 0.0, 0.25, 0.2883, 0.2425, 0.2876, 0.2472, 0.2643, 0.0, 0.0, 0.2287, 0.2819, 0.2353, 0.2854, 0.2444, 0.2635, 0.0, 0.0, 0.2181, 0.2713, 0.2229, 0.2771, 0.2397, 0.2603, 0.0, 0.0, 0.2124, 0.2575, 0.2146, 0.2647, 0.2365, 0.2556, 0.0, 0.0, 0.2124, 0.2425, 0.2117, 0.25, 0.2354, 0.25, 0.0, 0.0, 0.2146, 0.2353, 0.2181, 0.2287, 0.2379, 0.2419, 0.0, 0.0, 0.2287, 0.2181, 0.2229, 0.2229, 0.2397, 0.2397, 0.0, 0.0, 0.2425, 0.2124, 0.2353, 0.2146, 0.2444, 0.2365, 0.0, 0.0, 0.2575, 0.2124, 0.25, 0.2117, 0.25, 0.2354, 0.0, 0.0, 0.2713, 0.2181, 0.2647, 0.2146, 0.2556, 0.2365, 0.0, 0.0, 0.2819, 0.2287, 0.2771, 0.2229, 0.2603, 0.2397, 0.0, 0.0, 0.2353, 0.2854, 0.2287, 0.2819, 0.2287, 0.2819, 0.2353, 0.2854, 0.2229, 0.2771, 0.2181, 0.2713, 0.2181, 0.2713, 0.2229, 0.2771, 0.2146, 0.2647, 0.2124, 0.2575, 0.2124, 0.2575, 0.2146, 0.2647, 0.2117, 0.25, 0.2124, 0.2425, 0.2124, 0.2425, 0.2117, 0.25, 0.2146, 0.2353, 0.2181, 0.2287, 0.2181, 0.2287, 0.2146, 0.2353, 0.2229, 0.2229, 0.2287, 0.2181, 0.2287, 0.2181, 0.2229, 0.2229, 0.2353, 0.2146, 0.2425, 0.2124, 0.2425, 0.2124, 0.2353, 0.2146, 0.2575, 0.2124, 0.25, 0.2117, 0.25, 0.2117, 0.2575, 0.2124, 0.2647, 0.2146, 0.2713, 0.2181, 0.2713, 0.2181, 0.2647, 0.2146, 0.2771, 0.2229, 0.2819, 0.2287, 0.2819, 0.2287, 0.2771, 0.2229, 0.0, 0.0, 0.0, 0.0, 0.2876, 0.2425, 0.2854, 0.2353, 0.0, 0.0, 0.0, 0.0, 0.2876, 0.2575, 0.2883, 0.25, 0.2854, 0.2647, 0.2819, 0.2713, 0.2819, 0.2713, 0.2854, 0.2647, 0.0, 0.0, 0.0, 0.0, 0.2713, 0.2819, 0.2771, 0.2771, 0.0, 0.0, 0.0, 0.0, 0.2575, 0.2876, 0.2647, 0.2854, 0.2425, 0.2876, 0.25, 0.2883, 0.25, 0.2883, 0.2425, 0.2876, 0.75, 0.49, 0.7968, 0.4854, 0.8418, 0.4717, 0.8833, 0.4496, 0.9197, 0.4197, 0.9496, 0.3833, 0.9717, 0.3418, 0.9854, 0.2968, 0.99, 0.25, 0.9854, 0.2032, 0.9717, 0.1582, 0.9496, 0.1167, 0.9197, 0.08029, 0.8833, 0.05045, 0.8418, 0.02827, 0.7968, 0.01461, 0.75, 0.01, 0.7032, 0.01461, 0.6582, 0.02827, 0.6167, 0.05045, 0.5803, 0.08029, 0.5504, 0.1167, 0.5283, 0.1582, 0.5146, 0.2032, 0.51, 0.25, 0.5146, 0.2968, 0.5283, 0.3418, 0.5504, 0.3833, 0.5803, 0.4197, 0.6167, 0.4496, 0.6582, 0.4717, 0.7032, 0.4854, 0.6875, 0.5, 0.6562, 0.5, 0.6562, 0.5, 0.6875, 0.5, 0.4062, 0.5, 0.375, 0.5, 0.375, 0.5, 0.4062, 0.5, 0.125, 0.5, 0.09375, 0.5, 0.09375, 0.5, 0.125, 0.5, 0.8125, 0.5, 0.7812, 0.5, 0.7812, 0.5, 0.8125, 0.5, 0.5312, 0.5, 0.5, 0.5, 0.5, 0.5, 0.5312, 0.5, 0.25, 0.5, 0.2188, 0.5, 0.2188, 0.5, 0.25, 0.5, 0.9375, 0.5, 0.9062, 0.5, 0.9062, 0.5, 0.9375, 0.5, 0.6562, 0.5, 0.625, 0.5, 0.625, 0.5, 0.6562, 0.5, 0.375, 0.5, 0.3438, 0.5, 0.3438, 0.5, 0.375, 0.5, 0.09375, 0.5, 0.0625, 0.5, 0.0625, 0.5, 0.09375, 0.5, 0.7812, 0.5, 0.75, 0.5, 0.75, 0.5, 0.7812, 0.5, 0.5, 0.5, 0.4688, 0.5, 0.4688, 0.5, 0.5, 0.5, 0.2188, 0.5, 0.1875, 0.5, 0.1875, 0.5, 0.2188, 0.5, 0.9062, 0.5, 0.875, 0.5, 0.875, 0.5, 0.9062, 0.5, 0.625, 0.5, 0.5938, 0.5, 0.5938, 0.5, 0.625, 0.5, 0.3438, 0.5, 0.3125, 0.5, 0.3125, 0.5, 0.3438, 0.5, 0.0625, 0.5, 0.03125, 0.5, 0.03125, 0.5, 0.0625, 0.5, 0.75, 0.5, 0.7188, 0.5, 0.7188, 0.5, 0.75, 0.5, 0.4688, 0.5, 0.4375, 0.5, 0.4375, 0.5, 0.4688, 0.5, 0.1875, 0.5, 0.1562, 0.5, 0.1562, 0.5, 0.1875, 0.5, 0.875, 0.5, 0.8438, 0.5, 0.8438, 0.5, 0.875, 0.5, 0.5938, 0.5, 0.5625, 0.5, 0.5625, 0.5, 0.5938, 0.5, 0.3125, 0.5, 0.2812, 0.5, 0.2812, 0.5, 0.3125, 0.5, 1.0, 0.5, 0.9688, 0.5, 0.9688, 0.5, 1.0, 0.5, 0.03125, 0.5, 0.0, 0.5, 0.0, 0.5, 0.03125, 0.5, 0.7188, 0.5, 0.6875, 0.5, 0.6875, 0.5, 0.7188, 0.5, 0.4375, 0.5, 0.4062, 0.5, 0.4062, 0.5, 0.4375, 0.5, 0.1562, 0.5, 0.125, 0.5, 0.125, 0.5, 0.1562, 0.5, 0.8438, 0.5, 0.8125, 0.5, 0.8125, 0.5, 0.8438, 0.5, 0.5625, 0.5, 0.5312, 0.5, 0.5312, 0.5, 0.5625, 0.5, 0.2812, 0.5, 0.25, 0.5, 0.25, 0.5, 0.2812, 0.5, 0.0, 0.0, 0.0, 0.0, 0.0, 0.0, 0.0, 0.0, 0.0, 0.0, 0.0, 0.0, 0.0, 0.0, 0.0, 0.0, 0.0, 0.0, 0.0, 0.0, 0.0, 0.0, 0.0, 0.0, 0.0, 0.0, 0.0, 0.0, 0.0, 0.0, 0.0, 0.0, 0.0, 0.0, 0.0, 0.0, 0.0, 0.0, 0.0, 0.0, 0.0, 0.0, 0.0, 0.0, 0.0, 0.0, 0.0, 0.0, 0.0, 0.0, 0.0, 0.0, 0.0, 0.0, 0.0, 0.0, 0.0, 0.0, 0.0, 0.0, 0.0, 0.0, 0.0, 0.0, 0.0, 0.0, 0.0, 0.0, 0.0, 0.0, 0.0, 0.0, 0.0, 0.0, 0.0, 0.0, 0.0, 0.0, 0.0, 0.0, 0.0, 0.0, 0.0, 0.0, 0.0, 0.0, 0.0, 0.0, 0.0, 0.0, 0.0, 0.0, 0.0, 0.0, 0.0, 0.0, 0.0, 0.0, 0.0, 0.0, 0.0, 0.0, 0.0, 0.0, 0.0, 0.0, 0.0, 0.0, 0.0, 0.0, 0.0, 0.0, 0.0, 0.0, 0.0, 0.0, 0.0, 0.0, 0.0, 0.0, 0.0, 0.0, 0.0, 0.0, 0.0, 0.0, 0.0, 0.0, 0.0, 0.0, 0.0, 0.0, 0.0, 0.0, 0.0, 0.0, 0.0, 0.0, 0.0, 0.0, 0.0, 0.0, 0.0, 0.0, 0.0, 0.0, 0.0, 0.0, 0.0, 0.0, 0.0, 0.0, 0.0, 0.0, 0.0, 0.0, 0.0, 0.0, 0.0, 0.0, 0.0, 0.0, 0.0, 0.0, 0.0, 0.0, 0.0, 0.0, 0.0, 0.0, 0.0, 0.0, 0.0, 0.0, 0.0, 0.0, 0.0, 0.0, 0.0, 0.0, 0.0, 0.0, 0.0, 0.0, 0.0, 0.0, 0.0, 0.0, 0.0, 0.0, 0.0, 0.0, 0.0, 0.0, 0.0, 0.0, 0.0, 0.0, 0.0, 0.0, 0.0, 0.0, 0.0, 0.0, 0.0, 0.0, 0.0, 0.0, 0.0, 0.0, 0.0, 0.0, 0.0, 0.0, 0.0, 0.0, 0.0, 0.0, 0.0, 0.0, 0.0, 0.0, 0.0, 0.0, 0.0, 0.0, 0.0, 0.0, 0.0, 0.0, 0.0, 0.0, 0.0, 0.0, 0.0, 0.0, 0.0, 0.0, 0.0, 0.0, 0.0, 0.0, 0.0, 0.0, 0.0, 0.0, 0.0, 0.0, 0.0, 0.0, 0.0, 0.0, 0.0, 0.0, 0.0, 0.0, 0.0, 0.0, 0.0, 0.0, 0.0, 0.0, 0.0, 0.0, 0.0, 0.0, 0.0, 0.0, 0.0, 0.0, 0.0, 0.0, 0.0, 0.0, 0.0, 0.0, 0.0, 0.0, 0.0, 0.0, 0.0, 0.0, 0.0, 0.0, 0.0, 0.0, 0.0, 0.0, 0.0, 0.0, 0.0, 0.0, 0.0, 0.0, 0.0, 0.0, 0.9717, 0.3418, 0.0, 0.0, 0.0, 0.0, 0.9197, 0.4197, 0.9496, 0.3833, 0.0, 0.0, 0.0, 0.0, 0.0, 0.0, 0.0, 0.0, 0.0, 0.0, 0.0, 0.0, 0.0, 0.0, 0.0, 0.0, 0.0, 0.0, 0.0, 0.0, 0.0, 0.0, 0.0, 0.0, 0.0, 0.0, 0.0, 0.0, 0.0, 0.0, 0.0, 0.0, 0.0, 0.0, 0.0, 0.0, 0.0, 0.0, 0.0, 0.0, 0.0, 0.0, 0.0, 0.0, 0.0, 0.0, 0.0, 0.0, 0.0, 0.0, 0.0, 0.0, 0.0, 0.0, 0.0, 0.0, 0.0, 0.0, 0.0, 0.0, 0.0, 0.0, 0.0, 0.0, 0.0, 0.0, 0.0, 0.0, 0.0, 0.0, 0.0, 0.0, 0.0, 0.0, 0.0, 0.0, 0.0, 0.0, 0.0, 0.0, 0.0, 0.0, 0.0, 0.0, 0.0, 0.0, 0.0, 0.0, 0.0, 0.0, 0.0, 0.0, 0.0, 0.0, 0.0, 0.0, 0.0, 0.0, 0.0, 0.0, 0.0, 0.0, 0.0, 0.0, 0.0, 0.0, 0.0, 0.0, 0.0, 0.0, 0.0, 0.0, 0.0, 0.0, 0.0, 0.0, 0.0, 0.0, 0.0, 0.0, 0.0, 0.0, 0.0, 0.0, 0.0, 0.0, 0.0, 0.0, 0.0, 0.0, 0.0, 0.0, 0.0, 0.0, 0.0, 0.0, 0.0, 0.0, 0.0, 0.0, 0.0, 0.0, 0.0, 0.0, 0.0, 0.0, 0.0, 0.0, 0.0, 0.0, 0.0, 0.0, 0.0, 0.0, 0.0, 0.0, 0.0, 0.0, 0.0, 0.0, 0.0, 0.0, 0.0, 0.0, 0.0, 0.0, 0.0, 0.0, 0.0, 0.0, 0.0, 0.0, 0.0, 0.0, 0.0, 0.0, 0.0, 0.0, 0.0, 0.0, 0.0, 0.0, 0.0, 0.0, 0.0, 0.0, 0.0, 0.0, 0.0, 0.0, 0.0, 0.0, 0.0, 0.0, 0.0, 0.0, 0.0, 0.0, 0.0, 0.0, 0.0, 0.0, 0.0, 0.0, 0.0, 0.0, 0.0, 0.0, 0.0, 0.0, 0.0, 0.0, 0.0, 0.0, 0.0, 0.0, 0.0, 0.0, 0.0, 0.0, 0.0, 0.0, 0.0, 0.0, 0.0, 0.0, 0.0, 0.0, 0.0, 0.0, 0.0, 0.0, 0.0, 0.0, 0.0, 0.0, 0.0, 0.0, 0.0, 0.0, 0.0, 0.0, 0.0, 0.0, 0.0, 0.0, 0.0, 0.0, 0.0, 0.0, 0.0, 0.0, 0.0, 0.0, 0.0, 0.0, 0.0, 0.0, 0.0, 0.0, 0.0, 0.0, 0.0, 0.0, 0.0, 0.0, 0.0, 0.0, 0.0, 0.0, 0.0, 0.0, 0.0, 0.0, 0.0, 0.0, 0.0, 0.0, 0.0, 0.0, 0.0, 0.0, 0.0, 0.0, 0.0, 0.0, 0.0, 0.0, 0.0, 0.0, 0.0, 0.0, 0.0, 0.0, 0.0, 0.0, 0.0, 0.0, 0.0, 0.0, 0.0, 0.0, 0.0, 0.0, 0.0, 0.0, 0.0, 0.0, 0.0, 0.0, 0.0, 0.0, 0.0, 0.0, 0.0, 0.0, 0.0, 0.0, 0.0, 0.0, 0.0, 0.0, 0.0, 0.0, 0.0, 0.0, 0.0, 0.0, 0.0, 0.0, 0.0, 0.0, 0.0, 0.0, 0.0, 0.0, 0.0, 0.0, 0.0, 0.0, 0.0, 0.0, 0.0, 0.0, 0.0, 0.0, 0.0, 0.0, 0.0, 0.0, 0.0, 0.0, 0.0, 0.0, 0.0, 0.0, 0.0, 0.0, 0.0, 0.0, 0.0, 0.0, 0.0, 0.0, 0.0, 0.0, 0.0, 0.0, 0.0, 0.0, 0.0, 0.0, 0.0, 0.0, 0.0, 0.0, 0.0, 0.0, 0.0, 0.0, 0.0, 0.0, 0.0, 0.0, 0.0, 0.0, 0.0, 0.0, 0.0, 0.0, 0.0, 0.0, 0.0, 0.0, 0.0, 0.0, 0.0, 0.0, 0.0, 0.0, 0.0, 0.0, 0.0, 0.0, 0.0, 0.0, 0.0, 0.0, 0.0, 0.0, 0.0, 0.0, 0.0, 0.0, 0.0, 0.0, 0.0, 0.0, 0.0, 0.0, 0.0, 0.0, 0.0, 0.0, 0.0, 0.0, 0.0, 0.0, 0.0, 0.0, 0.0, 0.0, 0.0, 0.0, 0.0, 0.0, 0.0, 0.0, 0.0, 0.0, 0.0, 0.0, 0.0, 0.0, 0.0, 0.0, 0.0, 0.0, 0.0, 0.0, 0.0, 0.0, 0.0, 0.0, 0.0, 0.0, 0.0, 0.0, 0.0, 0.0, 0.0, 0.0, 0.0, 0.0, 0.0, 0.0, 0.0, 0.0, 0.0, 0.0, 0.0, 0.0, 0.0, 0.0, 0.0, 0.0, 0.0, 0.0, 0.0, 0.0, 0.0, 0.0, 0.0, 0.0, 0.0, 0.0, 0.0, 0.0, 0.0, 0.0, 0.0, 0.0, 0.0, 0.0, 0.0, 0.0, 0.0, 0.0, 0.0, 0.0, 0.0, 0.0, 0.0, 0.0, 0.0, 0.0, 0.0, 0.0, 0.0, 0.0, 0.0, 0.0, 0.0, 0.0, 0.0, 0.0, 0.0, 0.0, 0.0, 0.0, 0.0, 0.0, 0.0, 0.0, 0.0, 0.0, 0.0, 0.0, 0.0, 0.0, 0.0, 0.0, 0.0, 0.0, 0.0, 0.0, 0.0, 0.0, 0.0, 0.0, 0.0, 0.0, 0.0, 0.0, 0.0, 0.0, 0.0, 0.0, 0.0, 0.0, 0.0, 0.0, 0.0, 0.0, 0.0, 0.0, 0.0, 0.0, 0.0, 0.0, 0.0, 0.0, 0.0, 0.0, 0.0, 0.0, 0.0, 0.0, 0.0, 0.0, 0.0, 0.0, 0.0, 0.0, 0.0, 0.0, 0.0, 0.0, 0.0, 0.0, 0.0, 0.0, 0.0, 0.0, 0.0, 0.0, 0.0, 0.0, 0.0, 0.0, 0.0, 0.0, 0.0, 0.0, 0.0, 0.0, 0.0, 0.0, 0.0, 0.0, 0.0, 0.0, 0.0, 0.0, 0.0, 0.0, 0.0, 0.0, 0.0, 0.0, 0.0, 0.0, 0.0, 0.0, 0.0, 0.0, 0.0, 0.0, 0.0, 0.0, 0.0, 0.0, 0.0, 0.0, 0.0, 0.0, 0.0, 0.0, 0.0, 0.0, 0.0, 0.0, 0.0, 0.0, 0.0, 0.0, 0.0, 0.0, 0.0, 0.0, 0.0, 0.0, 0.0, 0.0, 0.0, 0.0, 0.0, 0.0, 0.0, 0.0, 0.0, 0.0, 0.0, 0.0, 0.0, 0.0, 0.0, 0.0, 0.0, 0.0, 0.0, 0.0, 0.0, 0.0, 0.0, 0.0, 0.0, 0.0, 0.0, 0.0, 0.0, 0.0, 0.0, 0.0, 0.0, 0.0, 0.0, 0.0, 0.0, 0.0, 0.0, 0.0, 0.0, 0.0, 0.0, 0.0, 0.0, 0.0, 0.0, 0.0, 0.0, 0.0, 0.0, 0.0, 0.0, 0.0, 0.0, 0.0, 0.0, 0.0, 0.0, 0.0, 0.0, 0.0, 0.0, 0.0, 0.0, 0.0, 0.0, 0.0, 0.0, 0.0, 0.0, 0.0, 0.0, 0.0, 0.0, 0.0, 0.0, 0.0, 0.0, 0.0, 0.0, 0.0, 0.0, 0.0, 0.0, 0.0, 0.0, 0.0, 0.0, 0.0, 0.0, 0.0, 0.0, 0.0, 0.0, 0.0, 0.0, 0.0, 0.0, 0.0, 0.0, 0.0, 0.0, 0.0, 0.0, 0.0, 0.0, 0.0, 0.0, 0.0, 0.0, 0.0, 0.0, 0.0, 0.0, 0.0, 0.0, 0.0, 0.0, 0.0, 0.0, 0.0, 0.0, 0.0, 0.0, 0.0, 0.0, 0.0, 0.0, 0.0, 0.0, 0.0, 0.0, 0.0, 0.0, 0.0, 0.0, 0.0, 0.0, 0.0, 0.0, 0.0])
me_circle.use_remesh_fix_poles = True
me_circle.use_remesh_preserve_attributes = False
me_circle.update()

# ---- objects
ob_light = bpy.data.objects.new('Light', light_light)
ob_camera = bpy.data.objects.new('Camera', cam_camera)
ob_circle = bpy.data.objects.new('Circle', me_circle)

# ---- transforms, parenting, visibility, modifiers, constraints
ob_light.location = (4.076, 1.005, 5.904)
ob_light.rotation_euler = (0.6503, 0.05522, 1.866)
ob_light.lock_rotations_4d = False
ob_light.empty_display_type = 'ARROWS'
ob_light.color = (0.0, 0.0, 0.0, 0.0)
ob_light.lineart.crease_threshold = 0.0
ob_camera.location = (11.16, 0.2926, 5.479)
ob_camera.rotation_euler = (1.175, -1.073e-05, 1.603)
ob_camera.lock_rotations_4d = False
ob_camera.empty_display_type = 'ARROWS'
ob_camera.color = (0.0, 0.0, 0.0, 0.0)
ob_camera.display_type = 'WIRE'
ob_camera.lineart.crease_threshold = 0.0
ob_circle.location = (0.0, -1.886, -1.744)

# ---- collection membership
col_collection.objects.link(ob_light)
col_collection.objects.link(ob_camera)
col_collection.objects.link(ob_circle)

# ---- scene / render settings (as saved in the file)
scene.camera = ob_camera
scene.frame_start = 1; scene.frame_end = 250; scene.frame_set(1)
scene.render.engine = 'BLENDER_EEVEE_NEXT'
scene.cycles.use_denoising = False
scene.cycles.samples = 128
scene.cycles.sampling_pattern = 'TABULATED_SOBOL'
scene.cycles.use_adaptive_sampling = False
scene.cycles.use_light_tree = False
scene.view_settings.view_transform = 'Filmic'
bpy.context.view_layer.update()
